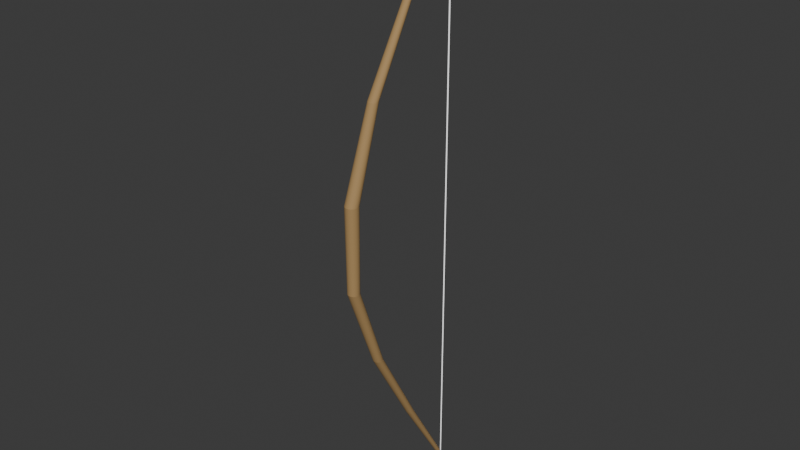# Source: Bow.blend  (saved by Blender 5.0.118; exported with 4.5.12 LTS)
import bpy
from mathutils import Matrix  # noqa: F401  (used for matrix-valued properties, if any)

bpy.ops.wm.read_factory_settings(use_empty=True)
scene = bpy.context.scene
scene.name = 'Scene'

# ---- collections
col_collection = bpy.data.collections.new('Collection'); scene.collection.children.link(col_collection)

# ---- materials (node trees are filled in below, after node groups)
mat_lowpoly_ijj_fixed_wood_mat = bpy.data.materials.new('LowPoly_Ijj_Fixed_Wood_Mat')
mat_lowpoly_ijj_fixed_string_mat = bpy.data.materials.new('LowPoly_Ijj_Fixed_String_Mat')
mat_lowpoly_ijj_fixed_wood_mat_001 = bpy.data.materials.new('LowPoly_Ijj_Fixed_Wood_Mat.001')
mat_lowpoly_ijj_fixed_string_mat_001 = bpy.data.materials.new('LowPoly_Ijj_Fixed_String_Mat.001')

# ---- material node trees
mat_lowpoly_ijj_fixed_wood_mat.use_nodes = True; mat_lowpoly_ijj_fixed_wood_mat.node_tree.nodes.clear()
_N = mat_lowpoly_ijj_fixed_wood_mat.node_tree.nodes; _L = mat_lowpoly_ijj_fixed_wood_mat.node_tree.links
n0 = _N.new('ShaderNodeBsdfPrincipled'); n0.name = 'Principled BSDF'; n0.location = (-200, 100)
n0.inputs[0].default_value = (0.4, 0.25, 0.1, 1.0)
n0.inputs[2].default_value = 0.8
n1 = _N.new('ShaderNodeOutputMaterial'); n1.name = 'Material Output'; n1.location = (200, 100)
_L.new(n0.outputs[0], n1.inputs[0])
n1.is_active_output = True
mat_lowpoly_ijj_fixed_string_mat.use_nodes = True; mat_lowpoly_ijj_fixed_string_mat.node_tree.nodes.clear()
_N = mat_lowpoly_ijj_fixed_string_mat.node_tree.nodes; _L = mat_lowpoly_ijj_fixed_string_mat.node_tree.links
n0 = _N.new('ShaderNodeBsdfPrincipled'); n0.name = 'Principled BSDF'; n0.location = (-200, 100)
n0.inputs[0].default_value = (0.9, 0.9, 0.9, 1.0)
n0.inputs[27].default_value = (0.9, 0.9, 0.9, 1.0)
n0.inputs[28].default_value = 0.5
n1 = _N.new('ShaderNodeOutputMaterial'); n1.name = 'Material Output'; n1.location = (200, 100)
_L.new(n0.outputs[0], n1.inputs[0])
n1.is_active_output = True
mat_lowpoly_ijj_fixed_wood_mat_001.use_nodes = True; mat_lowpoly_ijj_fixed_wood_mat_001.node_tree.nodes.clear()
_N = mat_lowpoly_ijj_fixed_wood_mat_001.node_tree.nodes; _L = mat_lowpoly_ijj_fixed_wood_mat_001.node_tree.links
n0 = _N.new('ShaderNodeBsdfPrincipled'); n0.name = 'Principled BSDF'; n0.location = (-200, 100)
n0.inputs[0].default_value = (0.4, 0.25, 0.1, 1.0)
n0.inputs[2].default_value = 0.8
n1 = _N.new('ShaderNodeOutputMaterial'); n1.name = 'Material Output'; n1.location = (200, 100)
_L.new(n0.outputs[0], n1.inputs[0])
n1.is_active_output = True
mat_lowpoly_ijj_fixed_string_mat_001.use_nodes = True; mat_lowpoly_ijj_fixed_string_mat_001.node_tree.nodes.clear()
_N = mat_lowpoly_ijj_fixed_string_mat_001.node_tree.nodes; _L = mat_lowpoly_ijj_fixed_string_mat_001.node_tree.links
n0 = _N.new('ShaderNodeBsdfPrincipled'); n0.name = 'Principled BSDF'; n0.location = (-200, 100)
n0.inputs[0].default_value = (0.9, 0.9, 0.9, 1.0)
n0.inputs[27].default_value = (0.9, 0.9, 0.9, 1.0)
n0.inputs[28].default_value = 0.5
n1 = _N.new('ShaderNodeOutputMaterial'); n1.name = 'Material Output'; n1.location = (200, 100)
_L.new(n0.outputs[0], n1.inputs[0])
n1.is_active_output = True

# ---- world
world_world = bpy.data.worlds.new('World'); scene.world = world_world
world_world.use_nodes = True; world_world.node_tree.nodes.clear()
_N = world_world.node_tree.nodes; _L = world_world.node_tree.links
n0 = _N.new('ShaderNodeOutputWorld'); n0.name = 'World Output'; n0.location = (200, 100)
n1 = _N.new('ShaderNodeBackground'); n1.name = 'Background'; n1.location = (-200, 100)
n1.inputs[0].default_value = (0.05088, 0.05088, 0.05088, 1.0)
_L.new(n1.outputs[0], n0.inputs[0])
n0.is_active_output = True
world_world.color = (0.05088, 0.05088, 0.05088)
world_world.sun_shadow_jitter_overblur = 0.0

# ---- meshes
me_cylinder = bpy.data.meshes.new('Cylinder')
me_cylinder.from_pydata([(-8.619e-11, 0.2074, -0.9), (-3.061e-11, 0.2091, 0.9), (0.005252, 0.2053, -0.9), (0.006423, 0.2064, 0.9), (0.007428, 0.2, -0.9), (0.009084, 0.2, 0.9), (0.005252, 0.1947, -0.9), (0.006423, 0.1936, 0.9), (-8.619e-11, 0.1926, -0.9), (-3.061e-11, 0.1909, 0.9), (-0.005252, 0.1947, -0.9), (-0.006423, 0.1936, 0.9), (-0.007428, 0.2, -0.9), (-0.009084, 0.2, 0.9), (-0.005252, 0.2053, -0.9), (-0.006423, 0.2064, 0.9), (0.0007788, 0.2074, -0.9), (0.001599, 0.2073, -0.9), (0.002432, 0.207, -0.9), (0.003243, 0.2067, -0.9), (0.003998, 0.2063, -0.9), (0.004673, 0.2058, -0.9), (0.005715, 0.2071, 0.9), (0.00489, 0.2077, 0.9), (0.003966, 0.2082, 0.9), (0.002975, 0.2086, 0.9), (0.001956, 0.2089, 0.9), (0.0009524, 0.209, 0.9), (8.318e-11, 0.05702, -0.6429), (-1.352e-10, -0.08264, -0.3857), (7.61e-10, -0.1745, -0.1286), (1.09e-10, -0.1722, 0.1286), (1.635e-11, -0.09043, 0.3857), (-4.383e-10, 0.05375, 0.6429), (0.007899, 0.05048, 0.6429), (0.01053, -0.09479, 0.3857), (0.01392, -0.1779, 0.1286), (0.01228, -0.1796, -0.1286), (0.01048, -0.08698, -0.3857), (0.008546, 0.05348, -0.6429), (0.005774, 0.2047, -0.9), (0.00626, 0.204, -0.9), (0.006683, 0.2032, -0.9), (0.007018, 0.2024, -0.9), (0.007254, 0.2016, -0.9), (0.007387, 0.2008, -0.9), (0.009034, 0.201, 0.9), (0.008871, 0.202, 0.9), (0.008583, 0.203, 0.9), (0.008173, 0.204, 0.9), (0.007656, 0.2049, 0.9), (0.007062, 0.2057, 0.9), (0.01117, 0.04258, 0.6429), (0.01489, -0.1053, 0.3857), (0.01968, -0.1918, 0.1286), (0.01737, -0.1918, -0.1286), (0.01482, -0.09746, -0.3857), (0.01209, 0.04494, -0.6429), (0.007387, 0.1992, -0.9), (0.007254, 0.1984, -0.9), (0.007018, 0.1976, -0.9), (0.006683, 0.1968, -0.9), (0.00626, 0.196, -0.9), (0.005774, 0.1953, -0.9), (0.007062, 0.1943, 0.9), (0.007656, 0.1951, 0.9), (0.008173, 0.196, 0.9), (0.008583, 0.197, 0.9), (0.008871, 0.198, 0.9), (0.009034, 0.199, 0.9), (0.007899, 0.03468, 0.6429), (0.01053, -0.1158, 0.3857), (0.01392, -0.2058, 0.1286), (0.01228, -0.2041, -0.1286), (0.01048, -0.1079, -0.3857), (0.008546, 0.03639, -0.6429), (0.004673, 0.1942, -0.9), (0.003998, 0.1937, -0.9), (0.003243, 0.1933, -0.9), (0.002432, 0.193, -0.9), (0.001599, 0.1927, -0.9), (0.0007788, 0.1926, -0.9), (0.0009524, 0.191, 0.9), (0.001956, 0.1911, 0.9), (0.002975, 0.1914, 0.9), (0.003966, 0.1918, 0.9), (0.00489, 0.1923, 0.9), (0.005715, 0.1929, 0.9), (-4.383e-10, 0.03141, 0.6429), (1.635e-11, -0.1202, 0.3857), (1.09e-10, -0.2115, 0.1286), (7.61e-10, -0.2092, -0.1286), (-1.352e-10, -0.1123, -0.3857), (8.318e-11, 0.03285, -0.6429), (-0.0007788, 0.1926, -0.9), (-0.001599, 0.1927, -0.9), (-0.002432, 0.193, -0.9), (-0.003243, 0.1933, -0.9), (-0.003998, 0.1937, -0.9), (-0.004673, 0.1942, -0.9), (-0.005715, 0.1929, 0.9), (-0.00489, 0.1923, 0.9), (-0.003966, 0.1918, 0.9), (-0.002975, 0.1914, 0.9), (-0.001956, 0.1911, 0.9), (-0.0009524, 0.191, 0.9), (-0.007899, 0.03468, 0.6429), (-0.01053, -0.1158, 0.3857), (-0.01392, -0.2058, 0.1286), (-0.01228, -0.2041, -0.1286), (-0.01048, -0.1079, -0.3857), (-0.008546, 0.03639, -0.6429), (-0.005774, 0.1953, -0.9), (-0.00626, 0.196, -0.9), (-0.006683, 0.1968, -0.9), (-0.007018, 0.1976, -0.9), (-0.007254, 0.1984, -0.9), (-0.007387, 0.1992, -0.9), (-0.009034, 0.199, 0.9), (-0.008871, 0.198, 0.9), (-0.008583, 0.197, 0.9), (-0.008173, 0.196, 0.9), (-0.007656, 0.1951, 0.9), (-0.007062, 0.1943, 0.9), (-0.01117, 0.04258, 0.6429), (-0.01489, -0.1053, 0.3857), (-0.01968, -0.1918, 0.1286), (-0.01737, -0.1918, -0.1286), (-0.01482, -0.09746, -0.3857), (-0.01209, 0.04494, -0.6429), (-0.007387, 0.2008, -0.9), (-0.007254, 0.2016, -0.9), (-0.007018, 0.2024, -0.9), (-0.006683, 0.2032, -0.9), (-0.00626, 0.204, -0.9), (-0.005774, 0.2047, -0.9), (-0.007062, 0.2057, 0.9), (-0.007656, 0.2049, 0.9), (-0.008173, 0.204, 0.9), (-0.008583, 0.203, 0.9), (-0.008871, 0.202, 0.9), (-0.009034, 0.201, 0.9), (-0.007899, 0.05048, 0.6429), (-0.01053, -0.09479, 0.3857), (-0.01392, -0.1779, 0.1286), (-0.01228, -0.1796, -0.1286), (-0.01048, -0.08698, -0.3857), (-0.008546, 0.05348, -0.6429), (-0.004673, 0.2058, -0.9), (-0.003998, 0.2063, -0.9), (-0.003243, 0.2067, -0.9), (-0.002432, 0.207, -0.9), (-0.001599, 0.2073, -0.9), (-0.0007788, 0.2074, -0.9), (-0.0009524, 0.209, 0.9), (-0.001956, 0.2089, 0.9), (-0.002975, 0.2086, 0.9), (-0.003966, 0.2082, 0.9), (-0.00489, 0.2077, 0.9), (-0.005715, 0.2071, 0.9), (-0.007603, 0.05433, -0.6429), (-0.006506, 0.05512, -0.6429), (-0.005277, 0.05581, -0.6429), (-0.003958, 0.05636, -0.6429), (-0.002602, 0.05674, -0.6429), (-0.001267, 0.05696, -0.6429), (-0.009321, -0.08594, -0.3857), (-0.007976, -0.08497, -0.3857), (-0.006469, -0.08413, -0.3857), (-0.004852, -0.08346, -0.3857), (-0.00319, -0.08299, -0.3857), (-0.001553, -0.08273, -0.3857), (-0.01093, -0.1783, -0.1286), (-0.00935, -0.1772, -0.1286), (-0.007584, -0.1762, -0.1286), (-0.005688, -0.1754, -0.1286), (-0.00374, -0.1749, -0.1286), (-0.001821, -0.1746, -0.1286), (-0.01238, -0.1765, 0.1286), (-0.01059, -0.1753, 0.1286), (-0.008592, -0.1741, 0.1286), (-0.006444, -0.1732, 0.1286), (-0.004237, -0.1726, 0.1286), (-0.002063, -0.1723, 0.1286), (-0.009367, -0.09374, 0.3857), (-0.008015, -0.09277, 0.3857), (-0.006501, -0.09192, 0.3857), (-0.004876, -0.09125, 0.3857), (-0.003206, -0.09078, 0.3857), (-0.001561, -0.09051, 0.3857), (-0.007028, 0.05126, 0.6429), (-0.006013, 0.05199, 0.6429), (-0.004877, 0.05263, 0.6429), (-0.003658, 0.05313, 0.6429), (-0.002405, 0.05349, 0.6429), (-0.001171, 0.05369, 0.6429), (-0.01202, 0.0462, -0.6429), (-0.0118, 0.04754, -0.6429), (-0.01142, 0.04889, -0.6429), (-0.01087, 0.05021, -0.6429), (-0.01019, 0.05144, -0.6429), (-0.009395, 0.05254, -0.6429), (-0.01474, -0.09591, -0.3857), (-0.01447, -0.09427, -0.3857), (-0.014, -0.09261, -0.3857), (-0.01333, -0.09099, -0.3857), (-0.01249, -0.08949, -0.3857), (-0.01152, -0.08814, -0.3857), (-0.01727, -0.19, -0.1286), (-0.01696, -0.1881, -0.1286), (-0.01641, -0.1861, -0.1286), (-0.01563, -0.1843, -0.1286), (-0.01464, -0.1825, -0.1286), (-0.0135, -0.1809, -0.1286), (-0.01957, -0.1898, 0.1286), (-0.01922, -0.1876, 0.1286), (-0.01859, -0.1854, 0.1286), (-0.01771, -0.1832, 0.1286), (-0.01659, -0.1812, 0.1286), (-0.0153, -0.1795, 0.1286), (-0.01481, -0.1038, 0.3857), (-0.01454, -0.1021, 0.3857), (-0.01407, -0.1004, 0.3857), (-0.0134, -0.09882, 0.3857), (-0.01255, -0.0973, 0.3857), (-0.01158, -0.09595, 0.3857), (-0.01111, 0.04375, 0.6429), (-0.01091, 0.04498, 0.6429), (-0.01056, 0.04624, 0.6429), (-0.01005, 0.04746, 0.6429), (-0.009415, 0.04859, 0.6429), (-0.008684, 0.04961, 0.6429), (-0.009395, 0.03733, -0.6429), (-0.01019, 0.03843, -0.6429), (-0.01087, 0.03966, -0.6429), (-0.01142, 0.04098, -0.6429), (-0.0118, 0.04233, -0.6429), (-0.01202, 0.04367, -0.6429), (-0.01152, -0.1068, -0.3857), (-0.01249, -0.1054, -0.3857), (-0.01333, -0.1039, -0.3857), (-0.014, -0.1023, -0.3857), (-0.01447, -0.1007, -0.3857), (-0.01474, -0.09901, -0.3857), (-0.0135, -0.2028, -0.1286), (-0.01464, -0.2012, -0.1286), (-0.01563, -0.1994, -0.1286), (-0.01641, -0.1975, -0.1286), (-0.01696, -0.1956, -0.1286), (-0.01727, -0.1937, -0.1286), (-0.0153, -0.2042, 0.1286), (-0.01659, -0.2024, 0.1286), (-0.01771, -0.2004, 0.1286), (-0.01859, -0.1983, 0.1286), (-0.01922, -0.1961, 0.1286), (-0.01957, -0.1939, 0.1286), (-0.01158, -0.1147, 0.3857), (-0.01255, -0.1133, 0.3857), (-0.0134, -0.1118, 0.3857), (-0.01407, -0.1102, 0.3857), (-0.01454, -0.1085, 0.3857), (-0.01481, -0.1069, 0.3857), (-0.008684, 0.03555, 0.6429), (-0.009415, 0.03657, 0.6429), (-0.01005, 0.0377, 0.6429), (-0.01056, 0.03892, 0.6429), (-0.01091, 0.04017, 0.6429), (-0.01111, 0.04141, 0.6429), (-0.001267, 0.03292, -0.6429), (-0.002602, 0.03313, -0.6429), (-0.003958, 0.03352, -0.6429), (-0.005277, 0.03406, -0.6429), (-0.006506, 0.03475, -0.6429), (-0.007603, 0.03554, -0.6429), (-0.001553, -0.1122, -0.3857), (-0.00319, -0.1119, -0.3857), (-0.004852, -0.1115, -0.3857), (-0.006469, -0.1108, -0.3857), (-0.007976, -0.1099, -0.3857), (-0.009321, -0.109, -0.3857), (-0.001821, -0.2091, -0.1286), (-0.00374, -0.2088, -0.1286), (-0.005688, -0.2082, -0.1286), (-0.007584, -0.2075, -0.1286), (-0.00935, -0.2065, -0.1286), (-0.01093, -0.2053, -0.1286), (-0.002063, -0.2114, 0.1286), (-0.004237, -0.2111, 0.1286), (-0.006444, -0.2104, 0.1286), (-0.008592, -0.2095, 0.1286), (-0.01059, -0.2084, 0.1286), (-0.01238, -0.2071, 0.1286), (-0.001561, -0.1201, 0.3857), (-0.003206, -0.1199, 0.3857), (-0.004876, -0.1194, 0.3857), (-0.006501, -0.1187, 0.3857), (-0.008015, -0.1179, 0.3857), (-0.009367, -0.1169, 0.3857), (-0.001171, 0.03147, 0.6429), (-0.002405, 0.03167, 0.6429), (-0.003658, 0.03202, 0.6429), (-0.004877, 0.03253, 0.6429), (-0.006013, 0.03316, 0.6429), (-0.007028, 0.03389, 0.6429), (0.007603, 0.03554, -0.6429), (0.006506, 0.03475, -0.6429), (0.005277, 0.03406, -0.6429), (0.003958, 0.03352, -0.6429), (0.002602, 0.03313, -0.6429), (0.001267, 0.03292, -0.6429), (0.009321, -0.109, -0.3857), (0.007976, -0.1099, -0.3857), (0.006469, -0.1108, -0.3857), (0.004852, -0.1115, -0.3857), (0.00319, -0.1119, -0.3857), (0.001553, -0.1122, -0.3857), (0.01093, -0.2053, -0.1286), (0.00935, -0.2065, -0.1286), (0.007584, -0.2075, -0.1286), (0.005688, -0.2082, -0.1286), (0.00374, -0.2088, -0.1286), (0.001821, -0.2091, -0.1286), (0.01238, -0.2071, 0.1286), (0.01059, -0.2084, 0.1286), (0.008592, -0.2095, 0.1286), (0.006444, -0.2104, 0.1286), (0.004237, -0.2111, 0.1286), (0.002063, -0.2114, 0.1286), (0.009367, -0.1169, 0.3857), (0.008015, -0.1179, 0.3857), (0.006501, -0.1187, 0.3857), (0.004876, -0.1194, 0.3857), (0.003206, -0.1199, 0.3857), (0.001561, -0.1201, 0.3857), (0.007028, 0.03389, 0.6429), (0.006013, 0.03316, 0.6429), (0.004877, 0.03253, 0.6429), (0.003658, 0.03202, 0.6429), (0.002405, 0.03167, 0.6429), (0.001171, 0.03147, 0.6429), (0.01202, 0.04367, -0.6429), (0.0118, 0.04233, -0.6429), (0.01142, 0.04098, -0.6429), (0.01087, 0.03966, -0.6429), (0.01019, 0.03843, -0.6429), (0.009395, 0.03733, -0.6429), (0.01474, -0.09901, -0.3857), (0.01447, -0.1007, -0.3857), (0.014, -0.1023, -0.3857), (0.01333, -0.1039, -0.3857), (0.01249, -0.1054, -0.3857), (0.01152, -0.1068, -0.3857), (0.01727, -0.1937, -0.1286), (0.01696, -0.1956, -0.1286), (0.01641, -0.1975, -0.1286), (0.01563, -0.1994, -0.1286), (0.01464, -0.2012, -0.1286), (0.0135, -0.2028, -0.1286), (0.01957, -0.1939, 0.1286), (0.01922, -0.1961, 0.1286), (0.01859, -0.1983, 0.1286), (0.01771, -0.2004, 0.1286), (0.01659, -0.2024, 0.1286), (0.0153, -0.2042, 0.1286), (0.01481, -0.1069, 0.3857), (0.01454, -0.1085, 0.3857), (0.01407, -0.1102, 0.3857), (0.0134, -0.1118, 0.3857), (0.01255, -0.1133, 0.3857), (0.01158, -0.1147, 0.3857), (0.01111, 0.04141, 0.6429), (0.01091, 0.04017, 0.6429), (0.01056, 0.03892, 0.6429), (0.01005, 0.0377, 0.6429), (0.009415, 0.03657, 0.6429), (0.008684, 0.03555, 0.6429), (0.009395, 0.05254, -0.6429), (0.01019, 0.05144, -0.6429), (0.01087, 0.05021, -0.6429), (0.01142, 0.04889, -0.6429), (0.0118, 0.04754, -0.6429), (0.01202, 0.0462, -0.6429), (0.01152, -0.08814, -0.3857), (0.01249, -0.08949, -0.3857), (0.01333, -0.09099, -0.3857), (0.014, -0.09261, -0.3857), (0.01447, -0.09427, -0.3857), (0.01474, -0.09591, -0.3857), (0.0135, -0.1809, -0.1286), (0.01464, -0.1825, -0.1286), (0.01563, -0.1843, -0.1286), (0.01641, -0.1861, -0.1286), (0.01696, -0.1881, -0.1286), (0.01727, -0.19, -0.1286), (0.0153, -0.1795, 0.1286), (0.01659, -0.1812, 0.1286), (0.01771, -0.1832, 0.1286), (0.01859, -0.1854, 0.1286), (0.01922, -0.1876, 0.1286), (0.01957, -0.1898, 0.1286), (0.01158, -0.09595, 0.3857), (0.01255, -0.0973, 0.3857), (0.0134, -0.09882, 0.3857), (0.01407, -0.1004, 0.3857), (0.01454, -0.1021, 0.3857), (0.01481, -0.1038, 0.3857), (0.008684, 0.04961, 0.6429), (0.009415, 0.04859, 0.6429), (0.01005, 0.04746, 0.6429), (0.01056, 0.04624, 0.6429), (0.01091, 0.04498, 0.6429), (0.01111, 0.04375, 0.6429), (0.001267, 0.05696, -0.6429), (0.002602, 0.05674, -0.6429), (0.003958, 0.05636, -0.6429), (0.005277, 0.05581, -0.6429), (0.006506, 0.05512, -0.6429), (0.007603, 0.05433, -0.6429), (0.001553, -0.08273, -0.3857), (0.00319, -0.08299, -0.3857), (0.004852, -0.08346, -0.3857), (0.006469, -0.08413, -0.3857), (0.007976, -0.08497, -0.3857), (0.009321, -0.08594, -0.3857), (0.001821, -0.1746, -0.1286), (0.00374, -0.1749, -0.1286), (0.005688, -0.1754, -0.1286), (0.007584, -0.1762, -0.1286), (0.00935, -0.1772, -0.1286), (0.01093, -0.1783, -0.1286), (0.002063, -0.1723, 0.1286), (0.004237, -0.1726, 0.1286), (0.006444, -0.1732, 0.1286), (0.008592, -0.1741, 0.1286), (0.01059, -0.1753, 0.1286), (0.01238, -0.1765, 0.1286), (0.001561, -0.09051, 0.3857), (0.003206, -0.09078, 0.3857), (0.004876, -0.09125, 0.3857), (0.006501, -0.09192, 0.3857), (0.008015, -0.09277, 0.3857), (0.009367, -0.09374, 0.3857), (0.001171, 0.05369, 0.6429), (0.002405, 0.05349, 0.6429), (0.003658, 0.05313, 0.6429), (0.004877, 0.05263, 0.6429), (0.006013, 0.05199, 0.6429), (0.007028, 0.05126, 0.6429), (-8.619e-11, 0.202, -0.9), (-3.061e-11, 0.2024, 0.9), (0.001981, 0.2, -0.9), (0.002422, 0.2, 0.9), (-8.619e-11, 0.198, -0.9), (-3.061e-11, 0.1976, 0.9), (-0.001981, 0.2, -0.9), (-0.002422, 0.2, 0.9)], [], [(447, 22, 3, 34), (411, 46, 5, 52), (375, 64, 7, 70), (339, 82, 9, 88), (303, 100, 11, 106), (267, 118, 13, 124), (3, 22, 23, 24, 25, 26, 27, 1, 154, 155, 156, 157, 158, 159, 15, 136, 137, 138, 139, 140, 141, 13, 118, 119, 120, 121, 122, 123, 11, 100, 101, 102, 103, 104, 105, 9, 82, 83, 84, 85, 86, 87, 7, 64, 65, 66, 67, 68, 69, 5, 46, 47, 48, 49, 50, 51), (231, 136, 15, 142), (195, 154, 1, 33), (0, 16, 17, 18, 19, 20, 21, 2, 40, 41, 42, 43, 44, 45, 4, 58, 59, 60, 61, 62, 63, 6, 76, 77, 78, 79, 80, 81, 8, 94, 95, 96, 97, 98, 99, 10, 112, 113, 114, 115, 116, 117, 12, 130, 131, 132, 133, 134, 135, 14, 148, 149, 150, 151, 152, 153), (153, 165, 28, 0), (165, 171, 29, 28), (171, 177, 30, 29), (177, 183, 31, 30), (183, 189, 32, 31), (189, 195, 33, 32), (14, 147, 160, 148), (148, 160, 161, 149), (149, 161, 162, 150), (150, 162, 163, 151), (151, 163, 164, 152), (152, 164, 165, 153), (147, 146, 166, 160), (160, 166, 167, 161), (161, 167, 168, 162), (162, 168, 169, 163), (163, 169, 170, 164), (164, 170, 171, 165), (146, 145, 172, 166), (166, 172, 173, 167), (167, 173, 174, 168), (168, 174, 175, 169), (169, 175, 176, 170), (170, 176, 177, 171), (145, 144, 178, 172), (172, 178, 179, 173), (173, 179, 180, 174), (174, 180, 181, 175), (175, 181, 182, 176), (176, 182, 183, 177), (144, 143, 184, 178), (178, 184, 185, 179), (179, 185, 186, 180), (180, 186, 187, 181), (181, 187, 188, 182), (182, 188, 189, 183), (143, 142, 190, 184), (184, 190, 191, 185), (185, 191, 192, 186), (186, 192, 193, 187), (187, 193, 194, 188), (188, 194, 195, 189), (142, 15, 159, 190), (190, 159, 158, 191), (191, 158, 157, 192), (192, 157, 156, 193), (193, 156, 155, 194), (194, 155, 154, 195), (135, 201, 147, 14), (201, 207, 146, 147), (207, 213, 145, 146), (213, 219, 144, 145), (219, 225, 143, 144), (225, 231, 142, 143), (12, 129, 196, 130), (130, 196, 197, 131), (131, 197, 198, 132), (132, 198, 199, 133), (133, 199, 200, 134), (134, 200, 201, 135), (129, 128, 202, 196), (196, 202, 203, 197), (197, 203, 204, 198), (198, 204, 205, 199), (199, 205, 206, 200), (200, 206, 207, 201), (128, 127, 208, 202), (202, 208, 209, 203), (203, 209, 210, 204), (204, 210, 211, 205), (205, 211, 212, 206), (206, 212, 213, 207), (127, 126, 214, 208), (208, 214, 215, 209), (209, 215, 216, 210), (210, 216, 217, 211), (211, 217, 218, 212), (212, 218, 219, 213), (126, 125, 220, 214), (214, 220, 221, 215), (215, 221, 222, 216), (216, 222, 223, 217), (217, 223, 224, 218), (218, 224, 225, 219), (125, 124, 226, 220), (220, 226, 227, 221), (221, 227, 228, 222), (222, 228, 229, 223), (223, 229, 230, 224), (224, 230, 231, 225), (124, 13, 141, 226), (226, 141, 140, 227), (227, 140, 139, 228), (228, 139, 138, 229), (229, 138, 137, 230), (230, 137, 136, 231), (117, 237, 129, 12), (237, 243, 128, 129), (243, 249, 127, 128), (249, 255, 126, 127), (255, 261, 125, 126), (261, 267, 124, 125), (10, 111, 232, 112), (112, 232, 233, 113), (113, 233, 234, 114), (114, 234, 235, 115), (115, 235, 236, 116), (116, 236, 237, 117), (111, 110, 238, 232), (232, 238, 239, 233), (233, 239, 240, 234), (234, 240, 241, 235), (235, 241, 242, 236), (236, 242, 243, 237), (110, 109, 244, 238), (238, 244, 245, 239), (239, 245, 246, 240), (240, 246, 247, 241), (241, 247, 248, 242), (242, 248, 249, 243), (109, 108, 250, 244), (244, 250, 251, 245), (245, 251, 252, 246), (246, 252, 253, 247), (247, 253, 254, 248), (248, 254, 255, 249), (108, 107, 256, 250), (250, 256, 257, 251), (251, 257, 258, 252), (252, 258, 259, 253), (253, 259, 260, 254), (254, 260, 261, 255), (107, 106, 262, 256), (256, 262, 263, 257), (257, 263, 264, 258), (258, 264, 265, 259), (259, 265, 266, 260), (260, 266, 267, 261), (106, 11, 123, 262), (262, 123, 122, 263), (263, 122, 121, 264), (264, 121, 120, 265), (265, 120, 119, 266), (266, 119, 118, 267), (99, 273, 111, 10), (273, 279, 110, 111), (279, 285, 109, 110), (285, 291, 108, 109), (291, 297, 107, 108), (297, 303, 106, 107), (8, 93, 268, 94), (94, 268, 269, 95), (95, 269, 270, 96), (96, 270, 271, 97), (97, 271, 272, 98), (98, 272, 273, 99), (93, 92, 274, 268), (268, 274, 275, 269), (269, 275, 276, 270), (270, 276, 277, 271), (271, 277, 278, 272), (272, 278, 279, 273), (92, 91, 280, 274), (274, 280, 281, 275), (275, 281, 282, 276), (276, 282, 283, 277), (277, 283, 284, 278), (278, 284, 285, 279), (91, 90, 286, 280), (280, 286, 287, 281), (281, 287, 288, 282), (282, 288, 289, 283), (283, 289, 290, 284), (284, 290, 291, 285), (90, 89, 292, 286), (286, 292, 293, 287), (287, 293, 294, 288), (288, 294, 295, 289), (289, 295, 296, 290), (290, 296, 297, 291), (89, 88, 298, 292), (292, 298, 299, 293), (293, 299, 300, 294), (294, 300, 301, 295), (295, 301, 302, 296), (296, 302, 303, 297), (88, 9, 105, 298), (298, 105, 104, 299), (299, 104, 103, 300), (300, 103, 102, 301), (301, 102, 101, 302), (302, 101, 100, 303), (81, 309, 93, 8), (309, 315, 92, 93), (315, 321, 91, 92), (321, 327, 90, 91), (327, 333, 89, 90), (333, 339, 88, 89), (6, 75, 304, 76), (76, 304, 305, 77), (77, 305, 306, 78), (78, 306, 307, 79), (79, 307, 308, 80), (80, 308, 309, 81), (75, 74, 310, 304), (304, 310, 311, 305), (305, 311, 312, 306), (306, 312, 313, 307), (307, 313, 314, 308), (308, 314, 315, 309), (74, 73, 316, 310), (310, 316, 317, 311), (311, 317, 318, 312), (312, 318, 319, 313), (313, 319, 320, 314), (314, 320, 321, 315), (73, 72, 322, 316), (316, 322, 323, 317), (317, 323, 324, 318), (318, 324, 325, 319), (319, 325, 326, 320), (320, 326, 327, 321), (72, 71, 328, 322), (322, 328, 329, 323), (323, 329, 330, 324), (324, 330, 331, 325), (325, 331, 332, 326), (326, 332, 333, 327), (71, 70, 334, 328), (328, 334, 335, 329), (329, 335, 336, 330), (330, 336, 337, 331), (331, 337, 338, 332), (332, 338, 339, 333), (70, 7, 87, 334), (334, 87, 86, 335), (335, 86, 85, 336), (336, 85, 84, 337), (337, 84, 83, 338), (338, 83, 82, 339), (63, 345, 75, 6), (345, 351, 74, 75), (351, 357, 73, 74), (357, 363, 72, 73), (363, 369, 71, 72), (369, 375, 70, 71), (4, 57, 340, 58), (58, 340, 341, 59), (59, 341, 342, 60), (60, 342, 343, 61), (61, 343, 344, 62), (62, 344, 345, 63), (57, 56, 346, 340), (340, 346, 347, 341), (341, 347, 348, 342), (342, 348, 349, 343), (343, 349, 350, 344), (344, 350, 351, 345), (56, 55, 352, 346), (346, 352, 353, 347), (347, 353, 354, 348), (348, 354, 355, 349), (349, 355, 356, 350), (350, 356, 357, 351), (55, 54, 358, 352), (352, 358, 359, 353), (353, 359, 360, 354), (354, 360, 361, 355), (355, 361, 362, 356), (356, 362, 363, 357), (54, 53, 364, 358), (358, 364, 365, 359), (359, 365, 366, 360), (360, 366, 367, 361), (361, 367, 368, 362), (362, 368, 369, 363), (53, 52, 370, 364), (364, 370, 371, 365), (365, 371, 372, 366), (366, 372, 373, 367), (367, 373, 374, 368), (368, 374, 375, 369), (52, 5, 69, 370), (370, 69, 68, 371), (371, 68, 67, 372), (372, 67, 66, 373), (373, 66, 65, 374), (374, 65, 64, 375), (45, 381, 57, 4), (381, 387, 56, 57), (387, 393, 55, 56), (393, 399, 54, 55), (399, 405, 53, 54), (405, 411, 52, 53), (2, 39, 376, 40), (40, 376, 377, 41), (41, 377, 378, 42), (42, 378, 379, 43), (43, 379, 380, 44), (44, 380, 381, 45), (39, 38, 382, 376), (376, 382, 383, 377), (377, 383, 384, 378), (378, 384, 385, 379), (379, 385, 386, 380), (380, 386, 387, 381), (38, 37, 388, 382), (382, 388, 389, 383), (383, 389, 390, 384), (384, 390, 391, 385), (385, 391, 392, 386), (386, 392, 393, 387), (37, 36, 394, 388), (388, 394, 395, 389), (389, 395, 396, 390), (390, 396, 397, 391), (391, 397, 398, 392), (392, 398, 399, 393), (36, 35, 400, 394), (394, 400, 401, 395), (395, 401, 402, 396), (396, 402, 403, 397), (397, 403, 404, 398), (398, 404, 405, 399), (35, 34, 406, 400), (400, 406, 407, 401), (401, 407, 408, 402), (402, 408, 409, 403), (403, 409, 410, 404), (404, 410, 411, 405), (34, 3, 51, 406), (406, 51, 50, 407), (407, 50, 49, 408), (408, 49, 48, 409), (409, 48, 47, 410), (410, 47, 46, 411), (21, 417, 39, 2), (417, 423, 38, 39), (423, 429, 37, 38), (429, 435, 36, 37), (435, 441, 35, 36), (441, 447, 34, 35), (0, 28, 412, 16), (16, 412, 413, 17), (17, 413, 414, 18), (18, 414, 415, 19), (19, 415, 416, 20), (20, 416, 417, 21), (28, 29, 418, 412), (412, 418, 419, 413), (413, 419, 420, 414), (414, 420, 421, 415), (415, 421, 422, 416), (416, 422, 423, 417), (29, 30, 424, 418), (418, 424, 425, 419), (419, 425, 426, 420), (420, 426, 427, 421), (421, 427, 428, 422), (422, 428, 429, 423), (30, 31, 430, 424), (424, 430, 431, 425), (425, 431, 432, 426), (426, 432, 433, 427), (427, 433, 434, 428), (428, 434, 435, 429), (31, 32, 436, 430), (430, 436, 437, 431), (431, 437, 438, 432), (432, 438, 439, 433), (433, 439, 440, 434), (434, 440, 441, 435), (32, 33, 442, 436), (436, 442, 443, 437), (437, 443, 444, 438), (438, 444, 445, 439), (439, 445, 446, 440), (440, 446, 447, 441), (33, 1, 27, 442), (442, 27, 26, 443), (443, 26, 25, 444), (444, 25, 24, 445), (445, 24, 23, 446), (446, 23, 22, 447), (448, 449, 451, 450), (450, 451, 453, 452), (451, 449, 455, 453), (452, 453, 455, 454), (454, 455, 449, 448), (448, 450, 452, 454)])
me_cylinder.polygons.foreach_set('material_index', [0, 0, 0, 0, 0, 0, 0, 0, 0, 0, 0, 0, 0, 0, 0, 0, 0, 0, 0, 0, 0, 0, 0, 0, 0, 0, 0, 0, 0, 0, 0, 0, 0, 0, 0, 0, 0, 0, 0, 0, 0, 0, 0, 0, 0, 0, 0, 0, 0, 0, 0, 0, 0, 0, 0, 0, 0, 0, 0, 0, 0, 0, 0, 0, 0, 0, 0, 0, 0, 0, 0, 0, 0, 0, 0, 0, 0, 0, 0, 0, 0, 0, 0, 0, 0, 0, 0, 0, 0, 0, 0, 0, 0, 0, 0, 0, 0, 0, 0, 0, 0, 0, 0, 0, 0, 0, 0, 0, 0, 0, 0, 0, 0, 0, 0, 0, 0, 0, 0, 0, 0, 0, 0, 0, 0, 0, 0, 0, 0, 0, 0, 0, 0, 0, 0, 0, 0, 0, 0, 0, 0, 0, 0, 0, 0, 0, 0, 0, 0, 0, 0, 0, 0, 0, 0, 0, 0, 0, 0, 0, 0, 0, 0, 0, 0, 0, 0, 0, 0, 0, 0, 0, 0, 0, 0, 0, 0, 0, 0, 0, 0, 0, 0, 0, 0, 0, 0, 0, 0, 0, 0, 0, 0, 0, 0, 0, 0, 0, 0, 0, 0, 0, 0, 0, 0, 0, 0, 0, 0, 0, 0, 0, 0, 0, 0, 0, 0, 0, 0, 0, 0, 0, 0, 0, 0, 0, 0, 0, 0, 0, 0, 0, 0, 0, 0, 0, 0, 0, 0, 0, 0, 0, 0, 0, 0, 0, 0, 0, 0, 0, 0, 0, 0, 0, 0, 0, 0, 0, 0, 0, 0, 0, 0, 0, 0, 0, 0, 0, 0, 0, 0, 0, 0, 0, 0, 0, 0, 0, 0, 0, 0, 0, 0, 0, 0, 0, 0, 0, 0, 0, 0, 0, 0, 0, 0, 0, 0, 0, 0, 0, 0, 0, 0, 0, 0, 0, 0, 0, 0, 0, 0, 0, 0, 0, 0, 0, 0, 0, 0, 0, 0, 0, 0, 0, 0, 0, 0, 0, 0, 0, 0, 0, 0, 0, 0, 0, 0, 0, 0, 0, 0, 0, 0, 0, 0, 0, 0, 0, 0, 0, 0, 0, 0, 0, 0, 0, 0, 0, 0, 0, 0, 0, 0, 0, 0, 0, 0, 0, 0, 0, 0, 0, 0, 0, 0, 0, 0, 0, 0, 0, 0, 0, 0, 0, 0, 0, 0, 0, 0, 0, 0, 0, 0, 0, 3, 3, 3, 3, 3, 3])
_uv = me_cylinder.uv_layers.new(name='UVMap')
_uv.uv.foreach_set('vector', [0.8929, 0.9286, 0.8929, 1.0, 0.875, 1.0, 0.875, 0.9286, 0.7679, 0.9286, 0.7679, 1.0, 0.75, 1.0, 0.75, 0.9286, 0.6429, 0.9286, 0.6429, 1.0, 0.625, 1.0, 0.625, 0.9286, 0.5179, 0.9286, 0.5179, 1.0, 0.5, 1.0, 0.5, 0.9286, 0.3929, 0.9286, 0.3929, 1.0, 0.375, 1.0, 0.375, 0.9286, 0.2679, 0.9286, 0.2679, 1.0, 0.25, 1.0, 0.25, 0.9286, 0.4197, 0.4197, 0.3955, 0.4297, 0.3712, 0.4398, 0.347, 0.4498, 0.3227, 0.4599, 0.2985, 0.4699, 0.2742, 0.48, 0.25, 0.49, 0.2258, 0.48, 0.2015, 0.4699, 0.1773, 0.4599, 0.153, 0.4498, 0.1288, 0.4398, 0.1045, 0.4297, 0.08029, 0.4197, 0.07025, 0.3955, 0.06021, 0.3712, 0.05017, 0.347, 0.04013, 0.3227, 0.03008, 0.2985, 0.02004, 0.2742, 0.01, 0.25, 0.02004, 0.2258, 0.03008, 0.2015, 0.04013, 0.1773, 0.05017, 0.153, 0.06021, 0.1288, 0.07025, 0.1045, 0.08029, 0.08029, 0.1045, 0.07025, 0.1288, 0.06021, 0.153, 0.05017, 0.1773, 0.04013, 0.2015, 0.03008, 0.2258, 0.02004, 0.25, 0.01, 0.2742, 0.02004, 0.2985, 0.03008, 0.3227, 0.04013, 0.347, 0.05017, 0.3712, 0.06021, 0.3955, 0.07025, 0.4197, 0.08029, 0.4297, 0.1045, 0.4398, 0.1288, 0.4498, 0.153, 0.4599, 0.1773, 0.4699, 0.2015, 0.48, 0.2258, 0.49, 0.25, 0.48, 0.2742, 0.4699, 0.2985, 0.4599, 0.3227, 0.4498, 0.347, 0.4398, 0.3712, 0.4297, 0.3955, 0.1429, 0.9286, 0.1429, 1.0, 0.125, 1.0, 0.125, 0.9286, 0.01786, 0.9286, 0.01786, 1.0, 0.0, 1.0, 0.0, 0.9286, 0.75, 0.49, 0.7742, 0.48, 0.7985, 0.4699, 0.8227, 0.4599, 0.847, 0.4498, 0.8712, 0.4398, 0.8955, 0.4297, 0.9197, 0.4197, 0.9297, 0.3955, 0.9398, 0.3712, 0.9498, 0.347, 0.9599, 0.3227, 0.9699, 0.2985, 0.98, 0.2742, 0.99, 0.25, 0.98, 0.2258, 0.9699, 0.2015, 0.9599, 0.1773, 0.9498, 0.153, 0.9398, 0.1288, 0.9297, 0.1045, 0.9197, 0.08029, 0.8955, 0.07025, 0.8712, 0.06021, 0.847, 0.05017, 0.8227, 0.04013, 0.7985, 0.03008, 0.7742, 0.02004, 0.75, 0.01, 0.7258, 0.02004, 0.7015, 0.03008, 0.6773, 0.04013, 0.653, 0.05017, 0.6288, 0.06021, 0.6045, 0.07025, 0.5803, 0.08029, 0.5703, 0.1045, 0.5602, 0.1288, 0.5502, 0.153, 0.5401, 0.1773, 0.5301, 0.2015, 0.52, 0.2258, 0.51, 0.25, 0.52, 0.2742, 0.5301, 0.2985, 0.5401, 0.3227, 0.5502, 0.347, 0.5602, 0.3712, 0.5703, 0.3955, 0.5803, 0.4197, 0.6045, 0.4297, 0.6288, 0.4398, 0.653, 0.4498, 0.6773, 0.4599, 0.7015, 0.4699, 0.7258, 0.48, 0.01786, 0.5, 0.01786, 0.5714, 0.0, 0.5714, 0.0, 0.5, 0.01786, 0.5714, 0.01786, 0.6429, 0.0, 0.6429, 0.0, 0.5714, 0.01786, 0.6429, 0.01786, 0.7143, 0.0, 0.7143, 0.0, 0.6429, 0.01786, 0.7143, 0.01786, 0.7857, 0.0, 0.7857, 0.0, 0.7143, 0.01786, 0.7857, 0.01786, 0.8571, 0.0, 0.8571, 0.0, 0.7857, 0.01786, 0.8571, 0.01786, 0.9286, 0.0, 0.9286, 0.0, 0.8571, 0.125, 0.5, 0.125, 0.5714, 0.1071, 0.5714, 0.1071, 0.5, 0.1071, 0.5, 0.1071, 0.5714, 0.08929, 0.5714, 0.08929, 0.5, 0.08929, 0.5, 0.08929, 0.5714, 0.07143, 0.5714, 0.07143, 0.5, 0.07143, 0.5, 0.07143, 0.5714, 0.05357, 0.5714, 0.05357, 0.5, 0.05357, 0.5, 0.05357, 0.5714, 0.03571, 0.5714, 0.03571, 0.5, 0.03571, 0.5, 0.03571, 0.5714, 0.01786, 0.5714, 0.01786, 0.5, 0.125, 0.5714, 0.125, 0.6429, 0.1071, 0.6429, 0.1071, 0.5714, 0.1071, 0.5714, 0.1071, 0.6429, 0.08929, 0.6429, 0.08929, 0.5714, 0.08929, 0.5714, 0.08929, 0.6429, 0.07143, 0.6429, 0.07143, 0.5714, 0.07143, 0.5714, 0.07143, 0.6429, 0.05357, 0.6429, 0.05357, 0.5714, 0.05357, 0.5714, 0.05357, 0.6429, 0.03571, 0.6429, 0.03571, 0.5714, 0.03571, 0.5714, 0.03571, 0.6429, 0.01786, 0.6429, 0.01786, 0.5714, 0.125, 0.6429, 0.125, 0.7143, 0.1071, 0.7143, 0.1071, 0.6429, 0.1071, 0.6429, 0.1071, 0.7143, 0.08929, 0.7143, 0.08929, 0.6429, 0.08929, 0.6429, 0.08929, 0.7143, 0.07143, 0.7143, 0.07143, 0.6429, 0.07143, 0.6429, 0.07143, 0.7143, 0.05357, 0.7143, 0.05357, 0.6429, 0.05357, 0.6429, 0.05357, 0.7143, 0.03571, 0.7143, 0.03571, 0.6429, 0.03571, 0.6429, 0.03571, 0.7143, 0.01786, 0.7143, 0.01786, 0.6429, 0.125, 0.7143, 0.125, 0.7857, 0.1071, 0.7857, 0.1071, 0.7143, 0.1071, 0.7143, 0.1071, 0.7857, 0.08929, 0.7857, 0.08929, 0.7143, 0.08929, 0.7143, 0.08929, 0.7857, 0.07143, 0.7857, 0.07143, 0.7143, 0.07143, 0.7143, 0.07143, 0.7857, 0.05357, 0.7857, 0.05357, 0.7143, 0.05357, 0.7143, 0.05357, 0.7857, 0.03571, 0.7857, 0.03571, 0.7143, 0.03571, 0.7143, 0.03571, 0.7857, 0.01786, 0.7857, 0.01786, 0.7143, 0.125, 0.7857, 0.125, 0.8571, 0.1071, 0.8571, 0.1071, 0.7857, 0.1071, 0.7857, 0.1071, 0.8571, 0.08929, 0.8571, 0.08929, 0.7857, 0.08929, 0.7857, 0.08929, 0.8571, 0.07143, 0.8571, 0.07143, 0.7857, 0.07143, 0.7857, 0.07143, 0.8571, 0.05357, 0.8571, 0.05357, 0.7857, 0.05357, 0.7857, 0.05357, 0.8571, 0.03571, 0.8571, 0.03571, 0.7857, 0.03571, 0.7857, 0.03571, 0.8571, 0.01786, 0.8571, 0.01786, 0.7857, 0.125, 0.8571, 0.125, 0.9286, 0.1071, 0.9286, 0.1071, 0.8571, 0.1071, 0.8571, 0.1071, 0.9286, 0.08929, 0.9286, 0.08929, 0.8571, 0.08929, 0.8571, 0.08929, 0.9286, 0.07143, 0.9286, 0.07143, 0.8571, 0.07143, 0.8571, 0.07143, 0.9286, 0.05357, 0.9286, 0.05357, 0.8571, 0.05357, 0.8571, 0.05357, 0.9286, 0.03571, 0.9286, 0.03571, 0.8571, 0.03571, 0.8571, 0.03571, 0.9286, 0.01786, 0.9286, 0.01786, 0.8571, 0.125, 0.9286, 0.125, 1.0, 0.1071, 1.0, 0.1071, 0.9286, 0.1071, 0.9286, 0.1071, 1.0, 0.08929, 1.0, 0.08929, 0.9286, 0.08929, 0.9286, 0.08929, 1.0, 0.07143, 1.0, 0.07143, 0.9286, 0.07143, 0.9286, 0.07143, 1.0, 0.05357, 1.0, 0.05357, 0.9286, 0.05357, 0.9286, 0.05357, 1.0, 0.03571, 1.0, 0.03571, 0.9286, 0.03571, 0.9286, 0.03571, 1.0, 0.01786, 1.0, 0.01786, 0.9286, 0.1429, 0.5, 0.1429, 0.5714, 0.125, 0.5714, 0.125, 0.5, 0.1429, 0.5714, 0.1429, 0.6429, 0.125, 0.6429, 0.125, 0.5714, 0.1429, 0.6429, 0.1429, 0.7143, 0.125, 0.7143, 0.125, 0.6429, 0.1429, 0.7143, 0.1429, 0.7857, 0.125, 0.7857, 0.125, 0.7143, 0.1429, 0.7857, 0.1429, 0.8571, 0.125, 0.8571, 0.125, 0.7857, 0.1429, 0.8571, 0.1429, 0.9286, 0.125, 0.9286, 0.125, 0.8571, 0.25, 0.5, 0.25, 0.5714, 0.2321, 0.5714, 0.2321, 0.5, 0.2321, 0.5, 0.2321, 0.5714, 0.2143, 0.5714, 0.2143, 0.5, 0.2143, 0.5, 0.2143, 0.5714, 0.1964, 0.5714, 0.1964, 0.5, 0.1964, 0.5, 0.1964, 0.5714, 0.1786, 0.5714, 0.1786, 0.5, 0.1786, 0.5, 0.1786, 0.5714, 0.1607, 0.5714, 0.1607, 0.5, 0.1607, 0.5, 0.1607, 0.5714, 0.1429, 0.5714, 0.1429, 0.5, 0.25, 0.5714, 0.25, 0.6429, 0.2321, 0.6429, 0.2321, 0.5714, 0.2321, 0.5714, 0.2321, 0.6429, 0.2143, 0.6429, 0.2143, 0.5714, 0.2143, 0.5714, 0.2143, 0.6429, 0.1964, 0.6429, 0.1964, 0.5714, 0.1964, 0.5714, 0.1964, 0.6429, 0.1786, 0.6429, 0.1786, 0.5714, 0.1786, 0.5714, 0.1786, 0.6429, 0.1607, 0.6429, 0.1607, 0.5714, 0.1607, 0.5714, 0.1607, 0.6429, 0.1429, 0.6429, 0.1429, 0.5714, 0.25, 0.6429, 0.25, 0.7143, 0.2321, 0.7143, 0.2321, 0.6429, 0.2321, 0.6429, 0.2321, 0.7143, 0.2143, 0.7143, 0.2143, 0.6429, 0.2143, 0.6429, 0.2143, 0.7143, 0.1964, 0.7143, 0.1964, 0.6429, 0.1964, 0.6429, 0.1964, 0.7143, 0.1786, 0.7143, 0.1786, 0.6429, 0.1786, 0.6429, 0.1786, 0.7143, 0.1607, 0.7143, 0.1607, 0.6429, 0.1607, 0.6429, 0.1607, 0.7143, 0.1429, 0.7143, 0.1429, 0.6429, 0.25, 0.7143, 0.25, 0.7857, 0.2321, 0.7857, 0.2321, 0.7143, 0.2321, 0.7143, 0.2321, 0.7857, 0.2143, 0.7857, 0.2143, 0.7143, 0.2143, 0.7143, 0.2143, 0.7857, 0.1964, 0.7857, 0.1964, 0.7143, 0.1964, 0.7143, 0.1964, 0.7857, 0.1786, 0.7857, 0.1786, 0.7143, 0.1786, 0.7143, 0.1786, 0.7857, 0.1607, 0.7857, 0.1607, 0.7143, 0.1607, 0.7143, 0.1607, 0.7857, 0.1429, 0.7857, 0.1429, 0.7143, 0.25, 0.7857, 0.25, 0.8571, 0.2321, 0.8571, 0.2321, 0.7857, 0.2321, 0.7857, 0.2321, 0.8571, 0.2143, 0.8571, 0.2143, 0.7857, 0.2143, 0.7857, 0.2143, 0.8571, 0.1964, 0.8571, 0.1964, 0.7857, 0.1964, 0.7857, 0.1964, 0.8571, 0.1786, 0.8571, 0.1786, 0.7857, 0.1786, 0.7857, 0.1786, 0.8571, 0.1607, 0.8571, 0.1607, 0.7857, 0.1607, 0.7857, 0.1607, 0.8571, 0.1429, 0.8571, 0.1429, 0.7857, 0.25, 0.8571, 0.25, 0.9286, 0.2321, 0.9286, 0.2321, 0.8571, 0.2321, 0.8571, 0.2321, 0.9286, 0.2143, 0.9286, 0.2143, 0.8571, 0.2143, 0.8571, 0.2143, 0.9286, 0.1964, 0.9286, 0.1964, 0.8571, 0.1964, 0.8571, 0.1964, 0.9286, 0.1786, 0.9286, 0.1786, 0.8571, 0.1786, 0.8571, 0.1786, 0.9286, 0.1607, 0.9286, 0.1607, 0.8571, 0.1607, 0.8571, 0.1607, 0.9286, 0.1429, 0.9286, 0.1429, 0.8571, 0.25, 0.9286, 0.25, 1.0, 0.2321, 1.0, 0.2321, 0.9286, 0.2321, 0.9286, 0.2321, 1.0, 0.2143, 1.0, 0.2143, 0.9286, 0.2143, 0.9286, 0.2143, 1.0, 0.1964, 1.0, 0.1964, 0.9286, 0.1964, 0.9286, 0.1964, 1.0, 0.1786, 1.0, 0.1786, 0.9286, 0.1786, 0.9286, 0.1786, 1.0, 0.1607, 1.0, 0.1607, 0.9286, 0.1607, 0.9286, 0.1607, 1.0, 0.1429, 1.0, 0.1429, 0.9286, 0.2679, 0.5, 0.2679, 0.5714, 0.25, 0.5714, 0.25, 0.5, 0.2679, 0.5714, 0.2679, 0.6429, 0.25, 0.6429, 0.25, 0.5714, 0.2679, 0.6429, 0.2679, 0.7143, 0.25, 0.7143, 0.25, 0.6429, 0.2679, 0.7143, 0.2679, 0.7857, 0.25, 0.7857, 0.25, 0.7143, 0.2679, 0.7857, 0.2679, 0.8571, 0.25, 0.8571, 0.25, 0.7857, 0.2679, 0.8571, 0.2679, 0.9286, 0.25, 0.9286, 0.25, 0.8571, 0.375, 0.5, 0.375, 0.5714, 0.3571, 0.5714, 0.3571, 0.5, 0.3571, 0.5, 0.3571, 0.5714, 0.3393, 0.5714, 0.3393, 0.5, 0.3393, 0.5, 0.3393, 0.5714, 0.3214, 0.5714, 0.3214, 0.5, 0.3214, 0.5, 0.3214, 0.5714, 0.3036, 0.5714, 0.3036, 0.5, 0.3036, 0.5, 0.3036, 0.5714, 0.2857, 0.5714, 0.2857, 0.5, 0.2857, 0.5, 0.2857, 0.5714, 0.2679, 0.5714, 0.2679, 0.5, 0.375, 0.5714, 0.375, 0.6429, 0.3571, 0.6429, 0.3571, 0.5714, 0.3571, 0.5714, 0.3571, 0.6429, 0.3393, 0.6429, 0.3393, 0.5714, 0.3393, 0.5714, 0.3393, 0.6429, 0.3214, 0.6429, 0.3214, 0.5714, 0.3214, 0.5714, 0.3214, 0.6429, 0.3036, 0.6429, 0.3036, 0.5714, 0.3036, 0.5714, 0.3036, 0.6429, 0.2857, 0.6429, 0.2857, 0.5714, 0.2857, 0.5714, 0.2857, 0.6429, 0.2679, 0.6429, 0.2679, 0.5714, 0.375, 0.6429, 0.375, 0.7143, 0.3571, 0.7143, 0.3571, 0.6429, 0.3571, 0.6429, 0.3571, 0.7143, 0.3393, 0.7143, 0.3393, 0.6429, 0.3393, 0.6429, 0.3393, 0.7143, 0.3214, 0.7143, 0.3214, 0.6429, 0.3214, 0.6429, 0.3214, 0.7143, 0.3036, 0.7143, 0.3036, 0.6429, 0.3036, 0.6429, 0.3036, 0.7143, 0.2857, 0.7143, 0.2857, 0.6429, 0.2857, 0.6429, 0.2857, 0.7143, 0.2679, 0.7143, 0.2679, 0.6429, 0.375, 0.7143, 0.375, 0.7857, 0.3571, 0.7857, 0.3571, 0.7143, 0.3571, 0.7143, 0.3571, 0.7857, 0.3393, 0.7857, 0.3393, 0.7143, 0.3393, 0.7143, 0.3393, 0.7857, 0.3214, 0.7857, 0.3214, 0.7143, 0.3214, 0.7143, 0.3214, 0.7857, 0.3036, 0.7857, 0.3036, 0.7143, 0.3036, 0.7143, 0.3036, 0.7857, 0.2857, 0.7857, 0.2857, 0.7143, 0.2857, 0.7143, 0.2857, 0.7857, 0.2679, 0.7857, 0.2679, 0.7143, 0.375, 0.7857, 0.375, 0.8571, 0.3571, 0.8571, 0.3571, 0.7857, 0.3571, 0.7857, 0.3571, 0.8571, 0.3393, 0.8571, 0.3393, 0.7857, 0.3393, 0.7857, 0.3393, 0.8571, 0.3214, 0.8571, 0.3214, 0.7857, 0.3214, 0.7857, 0.3214, 0.8571, 0.3036, 0.8571, 0.3036, 0.7857, 0.3036, 0.7857, 0.3036, 0.8571, 0.2857, 0.8571, 0.2857, 0.7857, 0.2857, 0.7857, 0.2857, 0.8571, 0.2679, 0.8571, 0.2679, 0.7857, 0.375, 0.8571, 0.375, 0.9286, 0.3571, 0.9286, 0.3571, 0.8571, 0.3571, 0.8571, 0.3571, 0.9286, 0.3393, 0.9286, 0.3393, 0.8571, 0.3393, 0.8571, 0.3393, 0.9286, 0.3214, 0.9286, 0.3214, 0.8571, 0.3214, 0.8571, 0.3214, 0.9286, 0.3036, 0.9286, 0.3036, 0.8571, 0.3036, 0.8571, 0.3036, 0.9286, 0.2857, 0.9286, 0.2857, 0.8571, 0.2857, 0.8571, 0.2857, 0.9286, 0.2679, 0.9286, 0.2679, 0.8571, 0.375, 0.9286, 0.375, 1.0, 0.3571, 1.0, 0.3571, 0.9286, 0.3571, 0.9286, 0.3571, 1.0, 0.3393, 1.0, 0.3393, 0.9286, 0.3393, 0.9286, 0.3393, 1.0, 0.3214, 1.0, 0.3214, 0.9286, 0.3214, 0.9286, 0.3214, 1.0, 0.3036, 1.0, 0.3036, 0.9286, 0.3036, 0.9286, 0.3036, 1.0, 0.2857, 1.0, 0.2857, 0.9286, 0.2857, 0.9286, 0.2857, 1.0, 0.2679, 1.0, 0.2679, 0.9286, 0.3929, 0.5, 0.3929, 0.5714, 0.375, 0.5714, 0.375, 0.5, 0.3929, 0.5714, 0.3929, 0.6429, 0.375, 0.6429, 0.375, 0.5714, 0.3929, 0.6429, 0.3929, 0.7143, 0.375, 0.7143, 0.375, 0.6429, 0.3929, 0.7143, 0.3929, 0.7857, 0.375, 0.7857, 0.375, 0.7143, 0.3929, 0.7857, 0.3929, 0.8571, 0.375, 0.8571, 0.375, 0.7857, 0.3929, 0.8571, 0.3929, 0.9286, 0.375, 0.9286, 0.375, 0.8571, 0.5, 0.5, 0.5, 0.5714, 0.4821, 0.5714, 0.4821, 0.5, 0.4821, 0.5, 0.4821, 0.5714, 0.4643, 0.5714, 0.4643, 0.5, 0.4643, 0.5, 0.4643, 0.5714, 0.4464, 0.5714, 0.4464, 0.5, 0.4464, 0.5, 0.4464, 0.5714, 0.4286, 0.5714, 0.4286, 0.5, 0.4286, 0.5, 0.4286, 0.5714, 0.4107, 0.5714, 0.4107, 0.5, 0.4107, 0.5, 0.4107, 0.5714, 0.3929, 0.5714, 0.3929, 0.5, 0.5, 0.5714, 0.5, 0.6429, 0.4821, 0.6429, 0.4821, 0.5714, 0.4821, 0.5714, 0.4821, 0.6429, 0.4643, 0.6429, 0.4643, 0.5714, 0.4643, 0.5714, 0.4643, 0.6429, 0.4464, 0.6429, 0.4464, 0.5714, 0.4464, 0.5714, 0.4464, 0.6429, 0.4286, 0.6429, 0.4286, 0.5714, 0.4286, 0.5714, 0.4286, 0.6429, 0.4107, 0.6429, 0.4107, 0.5714, 0.4107, 0.5714, 0.4107, 0.6429, 0.3929, 0.6429, 0.3929, 0.5714, 0.5, 0.6429, 0.5, 0.7143, 0.4821, 0.7143, 0.4821, 0.6429, 0.4821, 0.6429, 0.4821, 0.7143, 0.4643, 0.7143, 0.4643, 0.6429, 0.4643, 0.6429, 0.4643, 0.7143, 0.4464, 0.7143, 0.4464, 0.6429, 0.4464, 0.6429, 0.4464, 0.7143, 0.4286, 0.7143, 0.4286, 0.6429, 0.4286, 0.6429, 0.4286, 0.7143, 0.4107, 0.7143, 0.4107, 0.6429, 0.4107, 0.6429, 0.4107, 0.7143, 0.3929, 0.7143, 0.3929, 0.6429, 0.5, 0.7143, 0.5, 0.7857, 0.4821, 0.7857, 0.4821, 0.7143, 0.4821, 0.7143, 0.4821, 0.7857, 0.4643, 0.7857, 0.4643, 0.7143, 0.4643, 0.7143, 0.4643, 0.7857, 0.4464, 0.7857, 0.4464, 0.7143, 0.4464, 0.7143, 0.4464, 0.7857, 0.4286, 0.7857, 0.4286, 0.7143, 0.4286, 0.7143, 0.4286, 0.7857, 0.4107, 0.7857, 0.4107, 0.7143, 0.4107, 0.7143, 0.4107, 0.7857, 0.3929, 0.7857, 0.3929, 0.7143, 0.5, 0.7857, 0.5, 0.8571, 0.4821, 0.8571, 0.4821, 0.7857, 0.4821, 0.7857, 0.4821, 0.8571, 0.4643, 0.8571, 0.4643, 0.7857, 0.4643, 0.7857, 0.4643, 0.8571, 0.4464, 0.8571, 0.4464, 0.7857, 0.4464, 0.7857, 0.4464, 0.8571, 0.4286, 0.8571, 0.4286, 0.7857, 0.4286, 0.7857, 0.4286, 0.8571, 0.4107, 0.8571, 0.4107, 0.7857, 0.4107, 0.7857, 0.4107, 0.8571, 0.3929, 0.8571, 0.3929, 0.7857, 0.5, 0.8571, 0.5, 0.9286, 0.4821, 0.9286, 0.4821, 0.8571, 0.4821, 0.8571, 0.4821, 0.9286, 0.4643, 0.9286, 0.4643, 0.8571, 0.4643, 0.8571, 0.4643, 0.9286, 0.4464, 0.9286, 0.4464, 0.8571, 0.4464, 0.8571, 0.4464, 0.9286, 0.4286, 0.9286, 0.4286, 0.8571, 0.4286, 0.8571, 0.4286, 0.9286, 0.4107, 0.9286, 0.4107, 0.8571, 0.4107, 0.8571, 0.4107, 0.9286, 0.3929, 0.9286, 0.3929, 0.8571, 0.5, 0.9286, 0.5, 1.0, 0.4821, 1.0, 0.4821, 0.9286, 0.4821, 0.9286, 0.4821, 1.0, 0.4643, 1.0, 0.4643, 0.9286, 0.4643, 0.9286, 0.4643, 1.0, 0.4464, 1.0, 0.4464, 0.9286, 0.4464, 0.9286, 0.4464, 1.0, 0.4286, 1.0, 0.4286, 0.9286, 0.4286, 0.9286, 0.4286, 1.0, 0.4107, 1.0, 0.4107, 0.9286, 0.4107, 0.9286, 0.4107, 1.0, 0.3929, 1.0, 0.3929, 0.9286, 0.5179, 0.5, 0.5179, 0.5714, 0.5, 0.5714, 0.5, 0.5, 0.5179, 0.5714, 0.5179, 0.6429, 0.5, 0.6429, 0.5, 0.5714, 0.5179, 0.6429, 0.5179, 0.7143, 0.5, 0.7143, 0.5, 0.6429, 0.5179, 0.7143, 0.5179, 0.7857, 0.5, 0.7857, 0.5, 0.7143, 0.5179, 0.7857, 0.5179, 0.8571, 0.5, 0.8571, 0.5, 0.7857, 0.5179, 0.8571, 0.5179, 0.9286, 0.5, 0.9286, 0.5, 0.8571, 0.625, 0.5, 0.625, 0.5714, 0.6071, 0.5714, 0.6071, 0.5, 0.6071, 0.5, 0.6071, 0.5714, 0.5893, 0.5714, 0.5893, 0.5, 0.5893, 0.5, 0.5893, 0.5714, 0.5714, 0.5714, 0.5714, 0.5, 0.5714, 0.5, 0.5714, 0.5714, 0.5536, 0.5714, 0.5536, 0.5, 0.5536, 0.5, 0.5536, 0.5714, 0.5357, 0.5714, 0.5357, 0.5, 0.5357, 0.5, 0.5357, 0.5714, 0.5179, 0.5714, 0.5179, 0.5, 0.625, 0.5714, 0.625, 0.6429, 0.6071, 0.6429, 0.6071, 0.5714, 0.6071, 0.5714, 0.6071, 0.6429, 0.5893, 0.6429, 0.5893, 0.5714, 0.5893, 0.5714, 0.5893, 0.6429, 0.5714, 0.6429, 0.5714, 0.5714, 0.5714, 0.5714, 0.5714, 0.6429, 0.5536, 0.6429, 0.5536, 0.5714, 0.5536, 0.5714, 0.5536, 0.6429, 0.5357, 0.6429, 0.5357, 0.5714, 0.5357, 0.5714, 0.5357, 0.6429, 0.5179, 0.6429, 0.5179, 0.5714, 0.625, 0.6429, 0.625, 0.7143, 0.6071, 0.7143, 0.6071, 0.6429, 0.6071, 0.6429, 0.6071, 0.7143, 0.5893, 0.7143, 0.5893, 0.6429, 0.5893, 0.6429, 0.5893, 0.7143, 0.5714, 0.7143, 0.5714, 0.6429, 0.5714, 0.6429, 0.5714, 0.7143, 0.5536, 0.7143, 0.5536, 0.6429, 0.5536, 0.6429, 0.5536, 0.7143, 0.5357, 0.7143, 0.5357, 0.6429, 0.5357, 0.6429, 0.5357, 0.7143, 0.5179, 0.7143, 0.5179, 0.6429, 0.625, 0.7143, 0.625, 0.7857, 0.6071, 0.7857, 0.6071, 0.7143, 0.6071, 0.7143, 0.6071, 0.7857, 0.5893, 0.7857, 0.5893, 0.7143, 0.5893, 0.7143, 0.5893, 0.7857, 0.5714, 0.7857, 0.5714, 0.7143, 0.5714, 0.7143, 0.5714, 0.7857, 0.5536, 0.7857, 0.5536, 0.7143, 0.5536, 0.7143, 0.5536, 0.7857, 0.5357, 0.7857, 0.5357, 0.7143, 0.5357, 0.7143, 0.5357, 0.7857, 0.5179, 0.7857, 0.5179, 0.7143, 0.625, 0.7857, 0.625, 0.8571, 0.6071, 0.8571, 0.6071, 0.7857, 0.6071, 0.7857, 0.6071, 0.8571, 0.5893, 0.8571, 0.5893, 0.7857, 0.5893, 0.7857, 0.5893, 0.8571, 0.5714, 0.8571, 0.5714, 0.7857, 0.5714, 0.7857, 0.5714, 0.8571, 0.5536, 0.8571, 0.5536, 0.7857, 0.5536, 0.7857, 0.5536, 0.8571, 0.5357, 0.8571, 0.5357, 0.7857, 0.5357, 0.7857, 0.5357, 0.8571, 0.5179, 0.8571, 0.5179, 0.7857, 0.625, 0.8571, 0.625, 0.9286, 0.6071, 0.9286, 0.6071, 0.8571, 0.6071, 0.8571, 0.6071, 0.9286, 0.5893, 0.9286, 0.5893, 0.8571, 0.5893, 0.8571, 0.5893, 0.9286, 0.5714, 0.9286, 0.5714, 0.8571, 0.5714, 0.8571, 0.5714, 0.9286, 0.5536, 0.9286, 0.5536, 0.8571, 0.5536, 0.8571, 0.5536, 0.9286, 0.5357, 0.9286, 0.5357, 0.8571, 0.5357, 0.8571, 0.5357, 0.9286, 0.5179, 0.9286, 0.5179, 0.8571, 0.625, 0.9286, 0.625, 1.0, 0.6071, 1.0, 0.6071, 0.9286, 0.6071, 0.9286, 0.6071, 1.0, 0.5893, 1.0, 0.5893, 0.9286, 0.5893, 0.9286, 0.5893, 1.0, 0.5714, 1.0, 0.5714, 0.9286, 0.5714, 0.9286, 0.5714, 1.0, 0.5536, 1.0, 0.5536, 0.9286, 0.5536, 0.9286, 0.5536, 1.0, 0.5357, 1.0, 0.5357, 0.9286, 0.5357, 0.9286, 0.5357, 1.0, 0.5179, 1.0, 0.5179, 0.9286, 0.6429, 0.5, 0.6429, 0.5714, 0.625, 0.5714, 0.625, 0.5, 0.6429, 0.5714, 0.6429, 0.6429, 0.625, 0.6429, 0.625, 0.5714, 0.6429, 0.6429, 0.6429, 0.7143, 0.625, 0.7143, 0.625, 0.6429, 0.6429, 0.7143, 0.6429, 0.7857, 0.625, 0.7857, 0.625, 0.7143, 0.6429, 0.7857, 0.6429, 0.8571, 0.625, 0.8571, 0.625, 0.7857, 0.6429, 0.8571, 0.6429, 0.9286, 0.625, 0.9286, 0.625, 0.8571, 0.75, 0.5, 0.75, 0.5714, 0.7321, 0.5714, 0.7321, 0.5, 0.7321, 0.5, 0.7321, 0.5714, 0.7143, 0.5714, 0.7143, 0.5, 0.7143, 0.5, 0.7143, 0.5714, 0.6964, 0.5714, 0.6964, 0.5, 0.6964, 0.5, 0.6964, 0.5714, 0.6786, 0.5714, 0.6786, 0.5, 0.6786, 0.5, 0.6786, 0.5714, 0.6607, 0.5714, 0.6607, 0.5, 0.6607, 0.5, 0.6607, 0.5714, 0.6429, 0.5714, 0.6429, 0.5, 0.75, 0.5714, 0.75, 0.6429, 0.7321, 0.6429, 0.7321, 0.5714, 0.7321, 0.5714, 0.7321, 0.6429, 0.7143, 0.6429, 0.7143, 0.5714, 0.7143, 0.5714, 0.7143, 0.6429, 0.6964, 0.6429, 0.6964, 0.5714, 0.6964, 0.5714, 0.6964, 0.6429, 0.6786, 0.6429, 0.6786, 0.5714, 0.6786, 0.5714, 0.6786, 0.6429, 0.6607, 0.6429, 0.6607, 0.5714, 0.6607, 0.5714, 0.6607, 0.6429, 0.6429, 0.6429, 0.6429, 0.5714, 0.75, 0.6429, 0.75, 0.7143, 0.7321, 0.7143, 0.7321, 0.6429, 0.7321, 0.6429, 0.7321, 0.7143, 0.7143, 0.7143, 0.7143, 0.6429, 0.7143, 0.6429, 0.7143, 0.7143, 0.6964, 0.7143, 0.6964, 0.6429, 0.6964, 0.6429, 0.6964, 0.7143, 0.6786, 0.7143, 0.6786, 0.6429, 0.6786, 0.6429, 0.6786, 0.7143, 0.6607, 0.7143, 0.6607, 0.6429, 0.6607, 0.6429, 0.6607, 0.7143, 0.6429, 0.7143, 0.6429, 0.6429, 0.75, 0.7143, 0.75, 0.7857, 0.7321, 0.7857, 0.7321, 0.7143, 0.7321, 0.7143, 0.7321, 0.7857, 0.7143, 0.7857, 0.7143, 0.7143, 0.7143, 0.7143, 0.7143, 0.7857, 0.6964, 0.7857, 0.6964, 0.7143, 0.6964, 0.7143, 0.6964, 0.7857, 0.6786, 0.7857, 0.6786, 0.7143, 0.6786, 0.7143, 0.6786, 0.7857, 0.6607, 0.7857, 0.6607, 0.7143, 0.6607, 0.7143, 0.6607, 0.7857, 0.6429, 0.7857, 0.6429, 0.7143, 0.75, 0.7857, 0.75, 0.8571, 0.7321, 0.8571, 0.7321, 0.7857, 0.7321, 0.7857, 0.7321, 0.8571, 0.7143, 0.8571, 0.7143, 0.7857, 0.7143, 0.7857, 0.7143, 0.8571, 0.6964, 0.8571, 0.6964, 0.7857, 0.6964, 0.7857, 0.6964, 0.8571, 0.6786, 0.8571, 0.6786, 0.7857, 0.6786, 0.7857, 0.6786, 0.8571, 0.6607, 0.8571, 0.6607, 0.7857, 0.6607, 0.7857, 0.6607, 0.8571, 0.6429, 0.8571, 0.6429, 0.7857, 0.75, 0.8571, 0.75, 0.9286, 0.7321, 0.9286, 0.7321, 0.8571, 0.7321, 0.8571, 0.7321, 0.9286, 0.7143, 0.9286, 0.7143, 0.8571, 0.7143, 0.8571, 0.7143, 0.9286, 0.6964, 0.9286, 0.6964, 0.8571, 0.6964, 0.8571, 0.6964, 0.9286, 0.6786, 0.9286, 0.6786, 0.8571, 0.6786, 0.8571, 0.6786, 0.9286, 0.6607, 0.9286, 0.6607, 0.8571, 0.6607, 0.8571, 0.6607, 0.9286, 0.6429, 0.9286, 0.6429, 0.8571, 0.75, 0.9286, 0.75, 1.0, 0.7321, 1.0, 0.7321, 0.9286, 0.7321, 0.9286, 0.7321, 1.0, 0.7143, 1.0, 0.7143, 0.9286, 0.7143, 0.9286, 0.7143, 1.0, 0.6964, 1.0, 0.6964, 0.9286, 0.6964, 0.9286, 0.6964, 1.0, 0.6786, 1.0, 0.6786, 0.9286, 0.6786, 0.9286, 0.6786, 1.0, 0.6607, 1.0, 0.6607, 0.9286, 0.6607, 0.9286, 0.6607, 1.0, 0.6429, 1.0, 0.6429, 0.9286, 0.7679, 0.5, 0.7679, 0.5714, 0.75, 0.5714, 0.75, 0.5, 0.7679, 0.5714, 0.7679, 0.6429, 0.75, 0.6429, 0.75, 0.5714, 0.7679, 0.6429, 0.7679, 0.7143, 0.75, 0.7143, 0.75, 0.6429, 0.7679, 0.7143, 0.7679, 0.7857, 0.75, 0.7857, 0.75, 0.7143, 0.7679, 0.7857, 0.7679, 0.8571, 0.75, 0.8571, 0.75, 0.7857, 0.7679, 0.8571, 0.7679, 0.9286, 0.75, 0.9286, 0.75, 0.8571, 0.875, 0.5, 0.875, 0.5714, 0.8571, 0.5714, 0.8571, 0.5, 0.8571, 0.5, 0.8571, 0.5714, 0.8393, 0.5714, 0.8393, 0.5, 0.8393, 0.5, 0.8393, 0.5714, 0.8214, 0.5714, 0.8214, 0.5, 0.8214, 0.5, 0.8214, 0.5714, 0.8036, 0.5714, 0.8036, 0.5, 0.8036, 0.5, 0.8036, 0.5714, 0.7857, 0.5714, 0.7857, 0.5, 0.7857, 0.5, 0.7857, 0.5714, 0.7679, 0.5714, 0.7679, 0.5, 0.875, 0.5714, 0.875, 0.6429, 0.8571, 0.6429, 0.8571, 0.5714, 0.8571, 0.5714, 0.8571, 0.6429, 0.8393, 0.6429, 0.8393, 0.5714, 0.8393, 0.5714, 0.8393, 0.6429, 0.8214, 0.6429, 0.8214, 0.5714, 0.8214, 0.5714, 0.8214, 0.6429, 0.8036, 0.6429, 0.8036, 0.5714, 0.8036, 0.5714, 0.8036, 0.6429, 0.7857, 0.6429, 0.7857, 0.5714, 0.7857, 0.5714, 0.7857, 0.6429, 0.7679, 0.6429, 0.7679, 0.5714, 0.875, 0.6429, 0.875, 0.7143, 0.8571, 0.7143, 0.8571, 0.6429, 0.8571, 0.6429, 0.8571, 0.7143, 0.8393, 0.7143, 0.8393, 0.6429, 0.8393, 0.6429, 0.8393, 0.7143, 0.8214, 0.7143, 0.8214, 0.6429, 0.8214, 0.6429, 0.8214, 0.7143, 0.8036, 0.7143, 0.8036, 0.6429, 0.8036, 0.6429, 0.8036, 0.7143, 0.7857, 0.7143, 0.7857, 0.6429, 0.7857, 0.6429, 0.7857, 0.7143, 0.7679, 0.7143, 0.7679, 0.6429, 0.875, 0.7143, 0.875, 0.7857, 0.8571, 0.7857, 0.8571, 0.7143, 0.8571, 0.7143, 0.8571, 0.7857, 0.8393, 0.7857, 0.8393, 0.7143, 0.8393, 0.7143, 0.8393, 0.7857, 0.8214, 0.7857, 0.8214, 0.7143, 0.8214, 0.7143, 0.8214, 0.7857, 0.8036, 0.7857, 0.8036, 0.7143, 0.8036, 0.7143, 0.8036, 0.7857, 0.7857, 0.7857, 0.7857, 0.7143, 0.7857, 0.7143, 0.7857, 0.7857, 0.7679, 0.7857, 0.7679, 0.7143, 0.875, 0.7857, 0.875, 0.8571, 0.8571, 0.8571, 0.8571, 0.7857, 0.8571, 0.7857, 0.8571, 0.8571, 0.8393, 0.8571, 0.8393, 0.7857, 0.8393, 0.7857, 0.8393, 0.8571, 0.8214, 0.8571, 0.8214, 0.7857, 0.8214, 0.7857, 0.8214, 0.8571, 0.8036, 0.8571, 0.8036, 0.7857, 0.8036, 0.7857, 0.8036, 0.8571, 0.7857, 0.8571, 0.7857, 0.7857, 0.7857, 0.7857, 0.7857, 0.8571, 0.7679, 0.8571, 0.7679, 0.7857, 0.875, 0.8571, 0.875, 0.9286, 0.8571, 0.9286, 0.8571, 0.8571, 0.8571, 0.8571, 0.8571, 0.9286, 0.8393, 0.9286, 0.8393, 0.8571, 0.8393, 0.8571, 0.8393, 0.9286, 0.8214, 0.9286, 0.8214, 0.8571, 0.8214, 0.8571, 0.8214, 0.9286, 0.8036, 0.9286, 0.8036, 0.8571, 0.8036, 0.8571, 0.8036, 0.9286, 0.7857, 0.9286, 0.7857, 0.8571, 0.7857, 0.8571, 0.7857, 0.9286, 0.7679, 0.9286, 0.7679, 0.8571, 0.875, 0.9286, 0.875, 1.0, 0.8571, 1.0, 0.8571, 0.9286, 0.8571, 0.9286, 0.8571, 1.0, 0.8393, 1.0, 0.8393, 0.9286, 0.8393, 0.9286, 0.8393, 1.0, 0.8214, 1.0, 0.8214, 0.9286, 0.8214, 0.9286, 0.8214, 1.0, 0.8036, 1.0, 0.8036, 0.9286, 0.8036, 0.9286, 0.8036, 1.0, 0.7857, 1.0, 0.7857, 0.9286, 0.7857, 0.9286, 0.7857, 1.0, 0.7679, 1.0, 0.7679, 0.9286, 0.8929, 0.5, 0.8929, 0.5714, 0.875, 0.5714, 0.875, 0.5, 0.8929, 0.5714, 0.8929, 0.6429, 0.875, 0.6429, 0.875, 0.5714, 0.8929, 0.6429, 0.8929, 0.7143, 0.875, 0.7143, 0.875, 0.6429, 0.8929, 0.7143, 0.8929, 0.7857, 0.875, 0.7857, 0.875, 0.7143, 0.8929, 0.7857, 0.8929, 0.8571, 0.875, 0.8571, 0.875, 0.7857, 0.8929, 0.8571, 0.8929, 0.9286, 0.875, 0.9286, 0.875, 0.8571, 1.0, 0.5, 1.0, 0.5714, 0.9821, 0.5714, 0.9821, 0.5, 0.9821, 0.5, 0.9821, 0.5714, 0.9643, 0.5714, 0.9643, 0.5, 0.9643, 0.5, 0.9643, 0.5714, 0.9464, 0.5714, 0.9464, 0.5, 0.9464, 0.5, 0.9464, 0.5714, 0.9286, 0.5714, 0.9286, 0.5, 0.9286, 0.5, 0.9286, 0.5714, 0.9107, 0.5714, 0.9107, 0.5, 0.9107, 0.5, 0.9107, 0.5714, 0.8929, 0.5714, 0.8929, 0.5, 1.0, 0.5714, 1.0, 0.6429, 0.9821, 0.6429, 0.9821, 0.5714, 0.9821, 0.5714, 0.9821, 0.6429, 0.9643, 0.6429, 0.9643, 0.5714, 0.9643, 0.5714, 0.9643, 0.6429, 0.9464, 0.6429, 0.9464, 0.5714, 0.9464, 0.5714, 0.9464, 0.6429, 0.9286, 0.6429, 0.9286, 0.5714, 0.9286, 0.5714, 0.9286, 0.6429, 0.9107, 0.6429, 0.9107, 0.5714, 0.9107, 0.5714, 0.9107, 0.6429, 0.8929, 0.6429, 0.8929, 0.5714, 1.0, 0.6429, 1.0, 0.7143, 0.9821, 0.7143, 0.9821, 0.6429, 0.9821, 0.6429, 0.9821, 0.7143, 0.9643, 0.7143, 0.9643, 0.6429, 0.9643, 0.6429, 0.9643, 0.7143, 0.9464, 0.7143, 0.9464, 0.6429, 0.9464, 0.6429, 0.9464, 0.7143, 0.9286, 0.7143, 0.9286, 0.6429, 0.9286, 0.6429, 0.9286, 0.7143, 0.9107, 0.7143, 0.9107, 0.6429, 0.9107, 0.6429, 0.9107, 0.7143, 0.8929, 0.7143, 0.8929, 0.6429, 1.0, 0.7143, 1.0, 0.7857, 0.9821, 0.7857, 0.9821, 0.7143, 0.9821, 0.7143, 0.9821, 0.7857, 0.9643, 0.7857, 0.9643, 0.7143, 0.9643, 0.7143, 0.9643, 0.7857, 0.9464, 0.7857, 0.9464, 0.7143, 0.9464, 0.7143, 0.9464, 0.7857, 0.9286, 0.7857, 0.9286, 0.7143, 0.9286, 0.7143, 0.9286, 0.7857, 0.9107, 0.7857, 0.9107, 0.7143, 0.9107, 0.7143, 0.9107, 0.7857, 0.8929, 0.7857, 0.8929, 0.7143, 1.0, 0.7857, 1.0, 0.8571, 0.9821, 0.8571, 0.9821, 0.7857, 0.9821, 0.7857, 0.9821, 0.8571, 0.9643, 0.8571, 0.9643, 0.7857, 0.9643, 0.7857, 0.9643, 0.8571, 0.9464, 0.8571, 0.9464, 0.7857, 0.9464, 0.7857, 0.9464, 0.8571, 0.9286, 0.8571, 0.9286, 0.7857, 0.9286, 0.7857, 0.9286, 0.8571, 0.9107, 0.8571, 0.9107, 0.7857, 0.9107, 0.7857, 0.9107, 0.8571, 0.8929, 0.8571, 0.8929, 0.7857, 1.0, 0.8571, 1.0, 0.9286, 0.9821, 0.9286, 0.9821, 0.8571, 0.9821, 0.8571, 0.9821, 0.9286, 0.9643, 0.9286, 0.9643, 0.8571, 0.9643, 0.8571, 0.9643, 0.9286, 0.9464, 0.9286, 0.9464, 0.8571, 0.9464, 0.8571, 0.9464, 0.9286, 0.9286, 0.9286, 0.9286, 0.8571, 0.9286, 0.8571, 0.9286, 0.9286, 0.9107, 0.9286, 0.9107, 0.8571, 0.9107, 0.8571, 0.9107, 0.9286, 0.8929, 0.9286, 0.8929, 0.8571, 1.0, 0.9286, 1.0, 1.0, 0.9821, 1.0, 0.9821, 0.9286, 0.9821, 0.9286, 0.9821, 1.0, 0.9643, 1.0, 0.9643, 0.9286, 0.9643, 0.9286, 0.9643, 1.0, 0.9464, 1.0, 0.9464, 0.9286, 0.9464, 0.9286, 0.9464, 1.0, 0.9286, 1.0, 0.9286, 0.9286, 0.9286, 0.9286, 0.9286, 1.0, 0.9107, 1.0, 0.9107, 0.9286, 0.9107, 0.9286, 0.9107, 1.0, 0.8929, 1.0, 0.8929, 0.9286, 1.0, 0.5, 1.0, 1.0, 0.75, 1.0, 0.75, 0.5, 0.75, 0.5, 0.75, 1.0, 0.5, 1.0, 0.5, 0.5, 0.49, 0.25, 0.25, 0.49, 0.01, 0.25, 0.25, 0.01, 0.5, 0.5, 0.5, 1.0, 0.25, 1.0, 0.25, 0.5, 0.25, 0.5, 0.25, 1.0, 0.0, 1.0, 0.0, 0.5, 0.75, 0.49, 0.99, 0.25, 0.75, 0.01, 0.51, 0.25])
me_cylinder.materials.append(mat_lowpoly_ijj_fixed_wood_mat)
me_cylinder.materials.append(mat_lowpoly_ijj_fixed_string_mat)
me_cylinder.materials.append(mat_lowpoly_ijj_fixed_wood_mat_001)
me_cylinder.materials.append(mat_lowpoly_ijj_fixed_string_mat_001)
me_cylinder.update()
arm_armature = bpy.data.armatures.new('Armature')  # bones are not reproduced

# ---- objects
ob_lowpoly_ijj_fixed_mesh = bpy.data.objects.new('LowPoly_Ijj_Fixed_Mesh', me_cylinder)
ob_lowpoly_ijj_fixed_rig = bpy.data.objects.new('LowPoly_Ijj_Fixed_Rig', arm_armature)

# ---- transforms, parenting, visibility, modifiers, constraints
ob_lowpoly_ijj_fixed_mesh.parent = ob_lowpoly_ijj_fixed_rig
ob_lowpoly_ijj_fixed_mesh.location = (0.0, 0.0, 0.0)
_vg = ob_lowpoly_ijj_fixed_mesh.vertex_groups.new(name='Root')
for _i, _w in zip([30, 31, 36, 37, 54, 55, 72, 73, 90, 91, 108, 109, 126, 127, 144, 145, 172, 173, 174, 175, 176, 177, 178, 179, 180, 181, 182, 183, 208, 209, 210, 211, 212, 213, 214, 215, 216, 217, 218, 219, 244, 245, 246, 247, 248, 249, 250, 251, 252, 253, 254, 255, 280, 281, 282, 283, 284, 285, 286, 287, 288, 289, 290, 291, 316, 317, 318, 319, 320, 321, 322, 323, 324, 325, 326, 327, 352, 353, 354, 355, 356, 357, 358, 359, 360, 361, 362, 363, 388, 389, 390, 391, 392, 393, 394, 395, 396, 397, 398, 399, 424, 425, 426, 427, 428, 429, 430, 431, 432, 433, 434, 435], [0.9858, 0.9858, 0.9878, 0.9878, 0.9926, 0.9926, 0.9969, 0.9969, 0.9984, 0.9984, 0.9969, 0.9969, 0.9926, 0.9926, 0.9878, 0.9878, 0.9873, 0.9868, 0.9864, 0.9861, 0.9859, 0.9858, 0.9873, 0.9868, 0.9864, 0.9861, 0.9859, 0.9858, 0.9919, 0.9912, 0.9904, 0.9897, 0.989, 0.9883, 0.9919, 0.9912, 0.9904, 0.9897, 0.989, 0.9883, 0.9965, 0.996, 0.9954, 0.9947, 0.994, 0.9933, 0.9965, 0.996, 0.9954, 0.9947, 0.994, 0.9933, 0.9983, 0.9983, 0.9981, 0.9979, 0.9976, 0.9973, 0.9983, 0.9983, 0.9981, 0.9979, 0.9976, 0.9973, 0.9973, 0.9976, 0.9979, 0.9981, 0.9983, 0.9983, 0.9973, 0.9976, 0.9979, 0.9981, 0.9983, 0.9983, 0.9933, 0.994, 0.9947, 0.9954, 0.996, 0.9965, 0.9933, 0.994, 0.9947, 0.9954, 0.996, 0.9965, 0.9883, 0.989, 0.9897, 0.9904, 0.9912, 0.9919, 0.9883, 0.989, 0.9897, 0.9904, 0.9912, 0.9919, 0.9858, 0.9859, 0.9861, 0.9864, 0.9868, 0.9873, 0.9858, 0.9859, 0.9861, 0.9864, 0.9868, 0.9873]): _vg.add([_i], _w, 'REPLACE')
_vg = ob_lowpoly_ijj_fixed_mesh.vertex_groups.new(name='Limb_Top')
for _i, _w in zip([1, 3, 5, 7, 9, 11, 13, 15, 22, 23, 24, 25, 26, 27, 32, 33, 34, 35, 46, 47, 48, 49, 50, 51, 52, 53, 64, 65, 66, 67, 68, 69, 70, 71, 82, 83, 84, 85, 86, 87, 88, 89, 100, 101, 102, 103, 104, 105, 106, 107, 118, 119, 120, 121, 122, 123, 124, 125, 136, 137, 138, 139, 140, 141, 142, 143, 154, 155, 156, 157, 158, 159, 184, 185, 186, 187, 188, 189, 190, 191, 192, 193, 194, 195, 220, 221, 222, 223, 224, 225, 226, 227, 228, 229, 230, 231, 256, 257, 258, 259, 260, 261, 262, 263, 264, 265, 266, 267, 292, 293, 294, 295, 296, 297, 298, 299, 300, 301, 302, 303, 328, 329, 330, 331, 332, 333, 334, 335, 336, 337, 338, 339, 364, 365, 366, 367, 368, 369, 370, 371, 372, 373, 374, 375, 400, 401, 402, 403, 404, 405, 406, 407, 408, 409, 410, 411, 436, 437, 438, 439, 440, 441, 442, 443, 444, 445, 446, 447, 449, 451, 453, 455], [0.9995, 0.9995, 0.9995, 0.9995, 0.9995, 0.9995, 0.9995, 0.9995, 0.9995, 0.9995, 0.9995, 0.9995, 0.9995, 0.9995, 1.0, 0.9995, 0.9997, 0.9966, 0.9995, 0.9995, 0.9995, 0.9995, 0.9995, 0.9995, 0.9998, 0.99, 0.9995, 0.9995, 0.9995, 0.9995, 0.9995, 0.9995, 0.9997, 0.9841, 0.9995, 0.9995, 0.9995, 0.9995, 0.9995, 0.9995, 0.9997, 0.9818, 0.9995, 0.9995, 0.9995, 0.9995, 0.9995, 0.9995, 0.9997, 0.9841, 0.9995, 0.9995, 0.9995, 0.9995, 0.9995, 0.9995, 0.9998, 0.99, 0.9995, 0.9995, 0.9995, 0.9995, 0.9995, 0.9995, 0.9997, 0.9966, 0.9995, 0.9995, 0.9995, 0.9995, 0.9995, 0.9995, 0.9973, 0.998, 0.9986, 0.9992, 0.9996, 0.9999, 0.9997, 0.9997, 0.9996, 0.9996, 0.9996, 0.9995, 0.9909, 0.9919, 0.9929, 0.9939, 0.9949, 0.9958, 0.9998, 0.9998, 0.9998, 0.9998, 0.9998, 0.9998, 0.9847, 0.9855, 0.9863, 0.9872, 0.9882, 0.9891, 0.9997, 0.9998, 0.9998, 0.9998, 0.9998, 0.9998, 0.9818, 0.982, 0.9822, 0.9826, 0.983, 0.9835, 0.9997, 0.9997, 0.9997, 0.9997, 0.9997, 0.9997, 0.9835, 0.983, 0.9826, 0.9822, 0.982, 0.9818, 0.9997, 0.9997, 0.9997, 0.9997, 0.9997, 0.9997, 0.9891, 0.9882, 0.9872, 0.9863, 0.9855, 0.9847, 0.9998, 0.9998, 0.9998, 0.9998, 0.9998, 0.9998, 0.9958, 0.9949, 0.9939, 0.9929, 0.9919, 0.9909, 0.9997, 0.9998, 0.9998, 0.9998, 0.9998, 0.9998, 0.9999, 0.9996, 0.9992, 0.9986, 0.998, 0.9973, 0.9995, 0.9995, 0.9996, 0.9996, 0.9997, 0.9997, 1.0, 1.0, 1.0, 1.0]): _vg.add([_i], _w, 'REPLACE')
_vg = ob_lowpoly_ijj_fixed_mesh.vertex_groups.new(name='Limb_Bottom')
for _i, _w in zip([0, 2, 4, 6, 8, 10, 12, 14, 16, 17, 18, 19, 20, 21, 28, 29, 38, 39, 40, 41, 42, 43, 44, 45, 56, 57, 58, 59, 60, 61, 62, 63, 74, 75, 76, 77, 78, 79, 80, 81, 92, 93, 94, 95, 96, 97, 98, 99, 110, 111, 112, 113, 114, 115, 116, 117, 128, 129, 130, 131, 132, 133, 134, 135, 146, 147, 148, 149, 150, 151, 152, 153, 160, 161, 162, 163, 164, 165, 166, 167, 168, 169, 170, 171, 196, 197, 198, 199, 200, 201, 202, 203, 204, 205, 206, 207, 232, 233, 234, 235, 236, 237, 238, 239, 240, 241, 242, 243, 268, 269, 270, 271, 272, 273, 274, 275, 276, 277, 278, 279, 304, 305, 306, 307, 308, 309, 310, 311, 312, 313, 314, 315, 340, 341, 342, 343, 344, 345, 346, 347, 348, 349, 350, 351, 376, 377, 378, 379, 380, 381, 382, 383, 384, 385, 386, 387, 412, 413, 414, 415, 416, 417, 418, 419, 420, 421, 422, 423, 448, 450, 452, 454], [0.9998, 0.9998, 0.9998, 0.9998, 0.9998, 0.9998, 0.9998, 0.9998, 0.9998, 0.9998, 0.9998, 0.9998, 0.9998, 0.9998, 0.9995, 1.0, 0.9966, 0.9997, 0.9998, 0.9998, 0.9998, 0.9998, 0.9998, 0.9998, 0.99, 0.9998, 0.9998, 0.9998, 0.9998, 0.9998, 0.9998, 0.9998, 0.9841, 0.9997, 0.9998, 0.9998, 0.9998, 0.9998, 0.9998, 0.9998, 0.9818, 0.9997, 0.9998, 0.9998, 0.9998, 0.9998, 0.9998, 0.9998, 0.9841, 0.9997, 0.9998, 0.9998, 0.9998, 0.9998, 0.9998, 0.9998, 0.99, 0.9998, 0.9998, 0.9998, 0.9998, 0.9998, 0.9998, 0.9998, 0.9966, 0.9997, 0.9998, 0.9998, 0.9998, 0.9998, 0.9998, 0.9998, 0.9997, 0.9997, 0.9996, 0.9996, 0.9996, 0.9995, 0.9973, 0.998, 0.9986, 0.9992, 0.9996, 0.9999, 0.9998, 0.9998, 0.9998, 0.9998, 0.9998, 0.9998, 0.9909, 0.9919, 0.9929, 0.9939, 0.9949, 0.9958, 0.9998, 0.9998, 0.9998, 0.9998, 0.9998, 0.9998, 0.9847, 0.9855, 0.9863, 0.9872, 0.9882, 0.9891, 0.9997, 0.9997, 0.9997, 0.9997, 0.9997, 0.9997, 0.9818, 0.982, 0.9822, 0.9826, 0.983, 0.9835, 0.9997, 0.9997, 0.9997, 0.9997, 0.9997, 0.9997, 0.9835, 0.983, 0.9826, 0.9822, 0.982, 0.9818, 0.9998, 0.9998, 0.9998, 0.9998, 0.9998, 0.9997, 0.9891, 0.9882, 0.9872, 0.9863, 0.9855, 0.9847, 0.9998, 0.9998, 0.9998, 0.9998, 0.9998, 0.9998, 0.9958, 0.9949, 0.9939, 0.9929, 0.9919, 0.9909, 0.9995, 0.9996, 0.9996, 0.9996, 0.9997, 0.9997, 0.9999, 0.9996, 0.9992, 0.9986, 0.998, 0.9973, 1.0, 1.0, 1.0, 1.0]): _vg.add([_i], _w, 'REPLACE')
_m = ob_lowpoly_ijj_fixed_mesh.modifiers.new('Armature', 'ARMATURE')
_m.object = ob_lowpoly_ijj_fixed_rig
ob_lowpoly_ijj_fixed_rig.location = (0.0, 0.0, 0.0)

# ---- collection membership
col_collection.objects.link(ob_lowpoly_ijj_fixed_mesh)
col_collection.objects.link(ob_lowpoly_ijj_fixed_rig)

# ---- scene / render settings (as saved in the file)
scene.frame_start = 1; scene.frame_end = 250; scene.frame_set(1)
scene.render.engine = 'BLENDER_EEVEE_NEXT'
scene.render.bake_bias = 0.0
scene.render.bake_samples = 0
scene.cycles.sampling_pattern = 'TABULATED_SOBOL'
scene.eevee.use_volume_custom_range = False
bpy.context.view_layer.update()

# ---- added for rendering (the .blend has no active camera and no usable light): camera, sun
cam_auto = bpy.data.cameras.new('AutoCamera')
cam_auto.lens = 50.0
cam_auto.sensor_width = 36.0
cam_auto.clip_end = 1000.0
ob_auto_camera = bpy.data.objects.new('AutoCamera', cam_auto)
scene.collection.objects.link(ob_auto_camera)
ob_auto_camera.location = (1.71065, -2.054, 1.36852)
ob_auto_camera.rotation_euler = (1.09748, -7.21219e-08, 0.694738)
scene.camera = ob_auto_camera
light_auto_sun = bpy.data.lights.new('AutoSun', 'SUN')
light_auto_sun.energy = 3.0
light_auto_sun.angle = 0.0523599
ob_auto_sun = bpy.data.objects.new('AutoSun', light_auto_sun)
scene.collection.objects.link(ob_auto_sun)
ob_auto_sun.rotation_euler = (0.872665, 0.174533, 0.523599)
bpy.context.view_layer.update()
